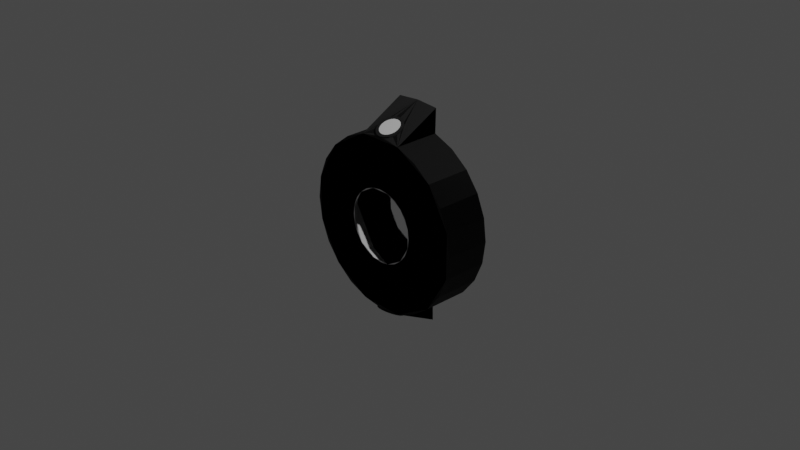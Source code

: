 # Source: sspx-adapter-25-1875-1-iva.blend  (saved by Blender 3.1.7; exported with 4.5.12 LTS)
import bpy
from mathutils import Matrix  # noqa: F401  (used for matrix-valued properties, if any)

bpy.ops.wm.read_factory_settings(use_empty=True)
scene = bpy.context.scene
scene.name = 'Scene'

# ---- collections
col_collection = bpy.data.collections.new('Collection'); scene.collection.children.link(col_collection)

# ---- images (referenced by path relative to the original .blend; pixels are not part of the script)
import os
ASSET_DIR = os.environ.get("B2B_ASSET_DIR", "")  # directory of the original .blend (textures are referenced by path, not embedded)
HERE = os.path.dirname(os.path.abspath(__file__))  # packed textures are extracted next to this script under _unpacked/

def load_image(name, relpath, width, height, colorspace="sRGB"):
    """Load a texture the original file referenced (path relative to the .blend, or extracted next to this script)."""
    p = next((c for c in (os.path.join(HERE, relpath), os.path.join(ASSET_DIR, relpath)) if relpath and os.path.exists(c)), "")
    if p:
        img = bpy.data.images.load(p, check_existing=True)
        img.name = name
    else:  # same state as the original file: an image datablock whose file is absent (Cycles renders it pink)
        img = bpy.data.images.new(name, width, height)
        img.source = "FILE"
        img.filepath = "//" + (relpath or name)
    img.colorspace_settings.name = colorspace
    return img
img_diff = load_image('diff', 'diff.png', 1024, 1024, 'sRGB')
img_norm = load_image('norm', 'norm.png', 1024, 1024, 'sRGB')
img_sspx_1875_2 = load_image('sspx-1875-2', 'sspx-1875-2.dds', 1024, 1024, 'sRGB')
img_sspx_1875_2_e = load_image('sspx-1875-2-e', 'sspx-1875-2-e.dds', 1024, 1024, 'sRGB')
img_sspx_1875_2_n = load_image('sspx-1875-2-n', 'sspx-1875-2-n.dds', 1024, 1024, 'sRGB')

# ---- materials (node trees are filled in below, after node groups)
mat_material_001 = bpy.data.materials.new('Material.001')
mat_material_001.use_transparent_shadow = False
mat_sspx_1875_2 = bpy.data.materials.new('sspx-1875-2')
mat_sspx_1875_2.use_transparent_shadow = False
mat_material = bpy.data.materials.new('Material')
mat_material.use_transparent_shadow = False

# ---- node groups
ng_color4 = bpy.data.node_groups.new('Color4', 'ShaderNodeTree')
_s = ng_color4.interface.new_socket(name='Color', in_out='OUTPUT', socket_type='NodeSocketColor')
_s = ng_color4.interface.new_socket(name='Alpha', in_out='OUTPUT', socket_type='NodeSocketFloat')
_s = ng_color4.interface.new_socket(name='Color', in_out='INPUT', socket_type='NodeSocketColor')
_s = ng_color4.interface.new_socket(name='Alpha', in_out='INPUT', socket_type='NodeSocketFloat')
_s.min_value = 1.0
_N = ng_color4.nodes; _L = ng_color4.links
n0 = _N.new('NodeGroupInput'); n0.name = 'Group Input'; n0.location = (-403, 18)
n1 = _N.new('NodeGroupOutput'); n1.name = 'Group Output'; n1.location = (154, 24)
_L.new(n0.outputs[1], n1.inputs[1])
_L.new(n0.outputs[0], n1.inputs[0])
n1.is_active_output = True
ng_maincolor = bpy.data.node_groups.new('MainColor', 'ShaderNodeTree')
_s = ng_maincolor.interface.new_socket(name='Color', in_out='OUTPUT', socket_type='NodeSocketColor')
_s = ng_maincolor.interface.new_socket(name='Alpha', in_out='OUTPUT', socket_type='NodeSocketFloat')
_s = ng_maincolor.interface.new_socket(name='VColor', in_out='INPUT', socket_type='NodeSocketColor')
_s = ng_maincolor.interface.new_socket(name='VAlpha', in_out='INPUT', socket_type='NodeSocketFloat')
_s.min_value = 1e+04
_s = ng_maincolor.interface.new_socket(name='CColor', in_out='INPUT', socket_type='NodeSocketColor')
_s = ng_maincolor.interface.new_socket(name='CAlpha', in_out='INPUT', socket_type='NodeSocketFloat')
_s.min_value = 1.0
_s = ng_maincolor.interface.new_socket(name='TColor', in_out='INPUT', socket_type='NodeSocketColor')
_s = ng_maincolor.interface.new_socket(name='TAlpha', in_out='INPUT', socket_type='NodeSocketFloat')
_s.min_value = 1.0
_N = ng_maincolor.nodes; _L = ng_maincolor.links
n0 = _N.new('NodeGroupInput'); n0.name = 'Group Input'; n0.location = (-284, 35)
n1 = _N.new('NodeGroupOutput'); n1.name = 'Group Output'; n1.location = (332, -19)
n2 = _N.new('ShaderNodeMix'); n2.name = 'VC*CC*TC'; n2.location = (127, -33)
n2.label = 'VC*CC*TC'
n2.hide = True
n2.data_type = 'RGBA'
n2.blend_type = 'MULTIPLY'
n2.inputs[0].default_value = 1.0
n3 = _N.new('ShaderNodeMix'); n3.name = 'VC*CC'; n3.location = (-44, 33)
n3.label = 'VC*CC'
n3.hide = True
n3.data_type = 'RGBA'
n3.blend_type = 'MULTIPLY'
n3.inputs[0].default_value = 1.0
n4 = _N.new('ShaderNodeMath'); n4.name = 'VA*CA'; n4.location = (-59, -19)
n4.label = 'VA*CA'
n4.hide = True
n4.operation = 'MULTIPLY'
n4.inputs[2].default_value = 0.0
n5 = _N.new('ShaderNodeMath'); n5.name = 'VA*CA*TA'; n5.location = (130, -79)
n5.label = 'VA*CA*TA'
n5.hide = True
n5.operation = 'MULTIPLY'
n5.inputs[2].default_value = 0.0
_L.new(n0.outputs[2], n3.inputs[7])
_L.new(n0.outputs[4], n2.inputs[7])
_L.new(n2.outputs[2], n1.inputs[0])
_L.new(n3.outputs[2], n2.inputs[6])
_L.new(n0.outputs[0], n3.inputs[6])
_L.new(n0.outputs[1], n4.inputs[0])
_L.new(n0.outputs[3], n4.inputs[1])
_L.new(n4.outputs[0], n5.inputs[0])
_L.new(n0.outputs[5], n5.inputs[1])
_L.new(n5.outputs[0], n1.inputs[1])
n1.is_active_output = True
ng_standardshader = bpy.data.node_groups.new('StandardShader', 'ShaderNodeTree')
_s = ng_standardshader.interface.new_socket(name='BSDF', in_out='OUTPUT', socket_type='NodeSocketShader')
_s = ng_standardshader.interface.new_socket(name='BaseColor', in_out='INPUT', socket_type='NodeSocketColor')
_s = ng_standardshader.interface.new_socket(name='Shininess', in_out='INPUT', socket_type='NodeSocketFloat')
_s.min_value = 1e+04
_s = ng_standardshader.interface.new_socket(name='Gloss', in_out='INPUT', socket_type='NodeSocketFloat')
_s.min_value = 1e+04
_s = ng_standardshader.interface.new_socket(name='Emission', in_out='INPUT', socket_type='NodeSocketColor')
_s = ng_standardshader.interface.new_socket(name='Emission Strength', in_out='INPUT', socket_type='NodeSocketFloat')
_s.min_value = 1e+06
_s = ng_standardshader.interface.new_socket(name='Alpha', in_out='INPUT', socket_type='NodeSocketFloat')
_s.min_value = 1.0
_s = ng_standardshader.interface.new_socket(name='NormalColor', in_out='INPUT', socket_type='NodeSocketColor')
_N = ng_standardshader.nodes; _L = ng_standardshader.links
n0 = _N.new('NodeGroupOutput'); n0.name = 'Group Output'; n0.location = (555, 248)
n1 = _N.new('NodeGroupInput'); n1.name = 'Group Input'; n1.location = (-444, 74)
n2 = _N.new('ShaderNodeNormalMap'); n2.name = 'Normal Map'; n2.location = (-96, -256)
n2.hide = True
n3 = _N.new('ShaderNodeMath'); n3.name = 'Roughness'; n3.location = (-4, -2)
n3.label = 'Roughness'
n3.hide = True
n3.operation = 'SQRT'
n3.inputs[2].default_value = 0.0
n4 = _N.new('ShaderNodeMath'); n4.name = 'SpecularConv'; n4.location = (-120, 39)
n4.label = 'SpecularConv'
n4.hide = True
n4.operation = 'SQRT'
n4.inputs[2].default_value = 0.0
n5 = _N.new('ShaderNodeMath'); n5.name = 'Gloss2Rough'; n5.location = (-176, -1)
n5.label = 'Gloss2Rough'
n5.hide = True
n5.operation = 'SUBTRACT'
n5.inputs[0].default_value = 1.0
n5.inputs[2].default_value = 0.0
n6 = _N.new('ShaderNodeBsdfPrincipled'); n6.name = 'Principled BSDF'; n6.location = (226, 256)
n6.distribution = 'GGX'
n6.subsurface_method = 'BURLEY'
n6.inputs[3].default_value = 1.45
_L.new(n6.outputs[0], n0.inputs[0])
_L.new(n4.outputs[0], n6.inputs[13])
_L.new(n1.outputs[3], n6.inputs[27])
_L.new(n3.outputs[0], n6.inputs[2])
_L.new(n1.outputs[0], n6.inputs[0])
_L.new(n1.outputs[1], n4.inputs[0])
_L.new(n1.outputs[6], n2.inputs[1])
_L.new(n5.outputs[0], n3.inputs[0])
_L.new(n1.outputs[2], n5.inputs[1])
_L.new(n2.outputs[0], n6.inputs[5])
_L.new(n1.outputs[5], n6.inputs[4])
_L.new(n1.outputs[4], n6.inputs[28])
n0.is_active_output = True
ng_dxtnormal = bpy.data.node_groups.new('dxtNormal', 'ShaderNodeTree')
_s = ng_dxtnormal.interface.new_socket(name='Color', in_out='OUTPUT', socket_type='NodeSocketColor')
_s = ng_dxtnormal.interface.new_socket(name='RGB', in_out='INPUT', socket_type='NodeSocketColor')
_s = ng_dxtnormal.interface.new_socket(name='Alpha', in_out='INPUT', socket_type='NodeSocketFloat')
_s.min_value = 1e+04
_N = ng_dxtnormal.nodes; _L = ng_dxtnormal.links
n0 = _N.new('NodeReroute'); n0.name = 'Reroute'; n0.location = (396, 44)
n0.width = 100
n0.socket_idname = 'NodeSocketFloat'
n1 = _N.new('NodeReroute'); n1.name = 'Reroute.002'; n1.location = (378, 56)
n1.width = 100
n1.socket_idname = 'NodeSocketFloat'
n2 = _N.new('NodeReroute'); n2.name = 'Reroute.001'; n2.location = (376, 13)
n2.width = 100
n2.socket_idname = 'NodeSocketFloat'
n3 = _N.new('NodeGroupInput'); n3.name = 'dxtNormalInput'; n3.location = (36, 79)
n3.label = 'dxtNormalInput'
n4 = _N.new('NodeGroupOutput'); n4.name = 'dxtNormalOutput'; n4.location = (1779, 73)
n4.label = 'dxtNormalOutput'
n5 = _N.new('ShaderNodeSeparateColor'); n5.name = 'dxtNormal.separateRGB'; n5.location = (215, 54)
n5.label = 'separateRGB'
n5.width = 125
n5.hide = True
n6 = _N.new('ShaderNodeVectorMath'); n6.name = 'mul2'; n6.location = (611, 34)
n6.label = '*2'
n6.hide = True
n6.operation = 'SCALE'
n6.inputs[3].default_value = 2.0
n7 = _N.new('ShaderNodeCombineXYZ'); n7.name = 'Combine XYZ'; n7.location = (446, 34)
n7.hide = True
n8 = _N.new('ShaderNodeVectorMath'); n8.name = 'xy_dot_xy'; n8.location = (941, 34)
n8.label = 'xy . xy'
n8.hide = True
n8.operation = 'DOT_PRODUCT'
n9 = _N.new('ShaderNodeMath'); n9.name = 'subXY'; n9.location = (1106, 34)
n9.label = 'Z^2'
n9.hide = True
n9.operation = 'SUBTRACT'
n9.use_clamp = True
n9.inputs[0].default_value = 1.0
n9.inputs[2].default_value = 0.0
n10 = _N.new('ShaderNodeMath'); n10.name = 'sqrtZ2'; n10.location = (1271, 34)
n10.label = 'Z = sqrt(1-X^2-Y^2)'
n10.hide = True
n10.operation = 'SQRT'
n10.inputs[2].default_value = 0.0
n11 = _N.new('ShaderNodeCombineColor'); n11.name = 'Combine RGB'; n11.location = (1593, 53)
n11.hide = True
n12 = _N.new('ShaderNodeMath'); n12.name = 'zToBlue'; n12.location = (1436, 34)
n12.label = 'Z to Blue'
n12.hide = True
n12.operation = 'MULTIPLY_ADD'
n13 = _N.new('ShaderNodeVectorMath'); n13.name = 'sub1'; n13.location = (776, 34)
n13.label = '-1'
n13.hide = True
n13.operation = 'SUBTRACT'
n13.inputs[1].default_value = (1.0, 1.0, 0.0)
_L.new(n3.outputs[0], n5.inputs[0])
_L.new(n5.outputs[1], n0.inputs[0])
_L.new(n3.outputs[1], n2.inputs[0])
_L.new(n2.outputs[0], n1.inputs[0])
_L.new(n1.outputs[0], n11.inputs[0])
_L.new(n11.outputs[0], n4.inputs[0])
_L.new(n7.outputs[0], n6.inputs[0])
_L.new(n6.outputs[0], n13.inputs[0])
_L.new(n9.outputs[0], n10.inputs[0])
_L.new(n10.outputs[0], n12.inputs[0])
_L.new(n12.outputs[0], n11.inputs[2])
_L.new(n0.outputs[0], n7.inputs[1])
_L.new(n2.outputs[0], n7.inputs[0])
_L.new(n0.outputs[0], n11.inputs[1])
_L.new(n13.outputs[0], n8.inputs[0])
_L.new(n13.outputs[0], n8.inputs[1])
_L.new(n8.outputs[1], n9.inputs[1])
n4.is_active_output = True
ng_emissioncolor = bpy.data.node_groups.new('EmissionColor', 'ShaderNodeTree')
_s = ng_emissioncolor.interface.new_socket(name='Color', in_out='OUTPUT', socket_type='NodeSocketColor')
_s = ng_emissioncolor.interface.new_socket(name='Opacity', in_out='OUTPUT', socket_type='NodeSocketFloat')
_s = ng_emissioncolor.interface.new_socket(name='EmissionMap', in_out='INPUT', socket_type='NodeSocketColor')
_s = ng_emissioncolor.interface.new_socket(name='EmissionColor', in_out='INPUT', socket_type='NodeSocketColor')
_s = ng_emissioncolor.interface.new_socket(name='EmissionAlpha', in_out='INPUT', socket_type='NodeSocketFloat')
_s.min_value = 1e+04
_s = ng_emissioncolor.interface.new_socket(name='Opacity', in_out='INPUT', socket_type='NodeSocketFloat')
_s.min_value = 1e+04
_N = ng_emissioncolor.nodes; _L = ng_emissioncolor.links
n0 = _N.new('NodeGroupOutput'); n0.name = 'Group Output'; n0.location = (330, 0)
n1 = _N.new('NodeGroupInput'); n1.name = 'Group Input'; n1.location = (-325, 23)
n2 = _N.new('ShaderNodeMix'); n2.name = 'EM*EC*EA*O'; n2.location = (115, -17)
n2.label = 'EM*EC*EA*O'
n2.hide = True
n2.data_type = 'RGBA'
n2.blend_type = 'MULTIPLY'
n2.inputs[0].default_value = 1.0
n3 = _N.new('ShaderNodeMix'); n3.name = 'EM*EC'; n3.location = (-89, 7)
n3.label = 'EM*EC'
n3.hide = True
n3.data_type = 'RGBA'
n3.blend_type = 'MULTIPLY'
n3.inputs[0].default_value = 1.0
n4 = _N.new('ShaderNodeMath'); n4.name = 'EA*O'; n4.location = (-85, -34)
n4.label = 'EA*O'
n4.hide = True
n4.operation = 'MULTIPLY'
n4.inputs[2].default_value = 0.0
_L.new(n1.outputs[0], n3.inputs[6])
_L.new(n1.outputs[1], n3.inputs[7])
_L.new(n3.outputs[2], n2.inputs[6])
_L.new(n2.outputs[2], n0.inputs[0])
_L.new(n1.outputs[3], n0.inputs[1])
_L.new(n1.outputs[2], n4.inputs[0])
_L.new(n1.outputs[3], n4.inputs[1])
_L.new(n4.outputs[0], n2.inputs[7])
n0.is_active_output = True

# ---- material node trees
mat_material_001.use_nodes = True; mat_material_001.node_tree.nodes.clear()
_N = mat_material_001.node_tree.nodes; _L = mat_material_001.node_tree.links
n0 = _N.new('ShaderNodeVertexColor'); n0.name = 'Vertex Color'; n0.location = (-88, -138)
n0.hide = True
n1 = _N.new('ShaderNodeTexImage'); n1.name = '_MainTex'; n1.location = (-200, -238)
n1.label = '_MainTex'
n1.hide = True
n1.image = img_diff
n2 = _N.new('ShaderNodeTexImage'); n2.name = '_BumpMap'; n2.location = (-188, -311)
n2.label = '_BumpMap'
n2.hide = True
n2.image = img_norm
n3 = _N.new('ShaderNodeUVMap'); n3.name = 'UV Map'; n3.location = (-398, -256)
n4 = _N.new('ShaderNodeOutputMaterial'); n4.name = 'Material Output'; n4.location = (730, -26)
n5 = _N.new('ShaderNodeGroup'); n5.name = '_Color'; n5.location = (-87, -190)
n5.label = '_Color'
n5.hide = True
n5.node_tree = ng_color4
n5.inputs[0].default_value = (1.0, 1.0, 1.0, 1.0)
n5.inputs[1].default_value = 1.0
n6 = _N.new('ShaderNodeGroup'); n6.name = 'MainColor'; n6.location = (104, -41)
n6.node_tree = ng_maincolor
n7 = _N.new('ShaderNodeGroup'); n7.name = 'StandardShader'; n7.location = (489, -47)
n7.node_tree = ng_standardshader
n7.inputs[3].default_value = (0.0, 0.0, 0.0, 1.0)
n7.inputs[4].default_value = 1.0
n8 = _N.new('ShaderNodeValue'); n8.name = '_Shininess'; n8.location = (289, -30)
n8.label = '_Shininess'
n8.hide = True
n8.outputs[0].default_value = 0.4
n9 = _N.new('ShaderNodeGroup'); n9.name = 'dxtNormal'; n9.location = (104, -318)
n9.hide = True
n9.node_tree = ng_dxtnormal
n10 = _N.new('ShaderNodeValue'); n10.name = '_Opacity'; n10.location = (277, -211)
n10.label = '_Opacity'
n10.hide = True
n10.outputs[0].default_value = 1.0
_L.new(n2.outputs[0], n9.inputs[0])
_L.new(n2.outputs[1], n9.inputs[1])
_L.new(n5.outputs[0], n6.inputs[2])
_L.new(n5.outputs[1], n6.inputs[3])
_L.new(n6.outputs[0], n7.inputs[0])
_L.new(n6.outputs[1], n7.inputs[2])
_L.new(n3.outputs[0], n1.inputs[0])
_L.new(n1.outputs[0], n6.inputs[4])
_L.new(n1.outputs[1], n6.inputs[5])
_L.new(n7.outputs[0], n4.inputs[0])
_L.new(n3.outputs[0], n2.inputs[0])
_L.new(n0.outputs[0], n6.inputs[0])
_L.new(n0.outputs[1], n6.inputs[1])
_L.new(n8.outputs[0], n7.inputs[1])
_L.new(n9.outputs[0], n7.inputs[6])
_L.new(n10.outputs[0], n7.inputs[5])
n4.is_active_output = True
mat_sspx_1875_2.use_nodes = True; mat_sspx_1875_2.node_tree.nodes.clear()
_N = mat_sspx_1875_2.node_tree.nodes; _L = mat_sspx_1875_2.node_tree.links
n0 = _N.new('ShaderNodeTexImage'); n0.name = '_MainTex'; n0.location = (-131, -187)
n0.label = '_MainTex'
n0.hide = True
n0.image = img_sspx_1875_2
n1 = _N.new('ShaderNodeUVMap'); n1.name = 'UV Map'; n1.location = (-345, -213)
n2 = _N.new('ShaderNodeGroup'); n2.name = '_Color'; n2.location = (-34, -148)
n2.label = '_Color'
n2.hide = True
n2.node_tree = ng_color4
n2.inputs[0].default_value = (1.0, 1.0, 1.0, 1.0)
n2.inputs[1].default_value = 1.0
n3 = _N.new('ShaderNodeVertexColor'); n3.name = 'Vertex Color'; n3.location = (-31, -96)
n3.hide = True
n4 = _N.new('ShaderNodeOutputMaterial'); n4.name = 'Material Output'; n4.location = (765, 26)
n5 = _N.new('ShaderNodeGroup'); n5.name = '_EmissiveColor'; n5.location = (-31, -357)
n5.label = '_EmissiveColor'
n5.hide = True
n5.node_tree = ng_color4
n5.inputs[0].default_value = (1.0, 0.9569, 0.8392, 0.0)
n5.inputs[1].default_value = 0.0
n6 = _N.new('ShaderNodeGroup'); n6.name = 'EmissionColor'; n6.location = (159, -230)
n6.label = 'EmissionColor'
n6.node_tree = ng_emissioncolor
n7 = _N.new('ShaderNodeGroup'); n7.name = 'Group'; n7.location = (157, 9)
n7.node_tree = ng_maincolor
n8 = _N.new('ShaderNodeValue'); n8.name = '_Shininess'; n8.location = (312, -128)
n8.label = '_Shininess'
n8.hide = True
n8.outputs[0].default_value = 0.3
n9 = _N.new('ShaderNodeTexImage'); n9.name = '_Emissive'; n9.location = (-131, -315)
n9.label = '_Emissive'
n9.hide = True
n9.image = img_sspx_1875_2_e
n10 = _N.new('ShaderNodeGroup'); n10.name = 'Group.001'; n10.location = (166, -466)
n10.hide = True
n10.node_tree = ng_dxtnormal
n11 = _N.new('ShaderNodeTexImage'); n11.name = '_BumpMap'; n11.location = (-131, -468)
n11.label = '_BumpMap'
n11.hide = True
n11.image = img_sspx_1875_2_n
n12 = _N.new('ShaderNodeValue'); n12.name = '_Opacity'; n12.location = (-32, -399)
n12.label = '_Opacity'
n12.hide = True
n12.outputs[0].default_value = 1.0
n13 = _N.new('ShaderNodeGroup'); n13.name = 'StandardShader'; n13.location = (542, -4)
n13.node_tree = ng_standardshader
n13.inputs[4].default_value = 1.0
_L.new(n1.outputs[0], n0.inputs[0])
_L.new(n1.outputs[0], n9.inputs[0])
_L.new(n13.outputs[0], n4.inputs[0])
_L.new(n9.outputs[0], n6.inputs[0])
_L.new(n5.outputs[0], n6.inputs[1])
_L.new(n5.outputs[1], n6.inputs[2])
_L.new(n6.outputs[0], n13.inputs[3])
_L.new(n2.outputs[0], n7.inputs[2])
_L.new(n2.outputs[1], n7.inputs[3])
_L.new(n0.outputs[0], n7.inputs[4])
_L.new(n0.outputs[1], n7.inputs[5])
_L.new(n7.outputs[0], n13.inputs[0])
_L.new(n7.outputs[1], n13.inputs[2])
_L.new(n3.outputs[1], n7.inputs[1])
_L.new(n3.outputs[0], n7.inputs[0])
_L.new(n12.outputs[0], n6.inputs[3])
_L.new(n8.outputs[0], n13.inputs[1])
_L.new(n1.outputs[0], n11.inputs[0])
_L.new(n11.outputs[0], n10.inputs[0])
_L.new(n11.outputs[1], n10.inputs[1])
_L.new(n10.outputs[0], n13.inputs[6])
_L.new(n6.outputs[1], n13.inputs[5])
n4.is_active_output = True
mat_material.use_nodes = True; mat_material.node_tree.nodes.clear()
_N = mat_material.node_tree.nodes; _L = mat_material.node_tree.links
n0 = _N.new('ShaderNodeBsdfPrincipled'); n0.name = 'Principled BSDF'; n0.location = (10, 300)
n0.distribution = 'GGX'
n0.subsurface_method = 'RANDOM_WALK_SKIN'
n0.inputs[3].default_value = 1.45
n0.inputs[27].default_value = (0.0, 0.0, 0.0, 1.0)
n0.inputs[28].default_value = 1.0
n1 = _N.new('ShaderNodeOutputMaterial'); n1.name = 'Material Output'; n1.location = (300, 300)
_L.new(n0.outputs[0], n1.inputs[0])
n1.is_active_output = True

# ---- world
world_world = bpy.data.worlds.new('World'); scene.world = world_world
world_world.use_nodes = True; world_world.node_tree.nodes.clear()
_N = world_world.node_tree.nodes; _L = world_world.node_tree.links
n0 = _N.new('ShaderNodeOutputWorld'); n0.name = 'World Output'; n0.location = (300, 300)
n1 = _N.new('ShaderNodeBackground'); n1.name = 'Background'; n1.location = (10, 300)
n1.inputs[0].default_value = (0.05088, 0.05088, 0.05088, 1.0)
_L.new(n1.outputs[0], n0.inputs[0])
n0.is_active_output = True
world_world.color = (0.05088, 0.05088, 0.05088)
world_world.use_sun_shadow = False
world_world.sun_shadow_jitter_overblur = 0.0

# ---- cameras
cam_camera = bpy.data.cameras.new('Camera')
cam_camera.clip_end = 100.0
cam_camera.ortho_scale = 7.314

# ---- lights
light_light = bpy.data.lights.new('Light', 'POINT')
light_light.transmission_factor = 0.0
light_light.energy = 1000.0
light_light.shadow_soft_size = 0.1
light_light.shadow_maximum_resolution = 0.006
light_light.use_absolute_resolution = True

# ---- meshes
me_shell = bpy.data.meshes.new('shell')
me_shell.from_pydata([(0.675, -0.2555, 0.6798), (0.9262, 0.2498, 0.2535), (0.9543, -0.2555, 0.00549), (0.8305, 0.2498, -0.4736), (-0.6768, 0.2498, -0.672), (-0.8251, -0.2555, -0.4713), (-0.829, 0.2498, -0.4736), (-0.9247, 0.2498, -0.2425), (-0.9204, -0.2555, -0.2413), (-0.9529, -0.2555, 0.00549), (-0.9574, 0.2498, 0.00549), (-0.9204, -0.2555, 0.2523), (-0.829, 0.2498, 0.4845), (0.0007227, 0.2498, 0.9636), (0.2487, 0.2498, -0.92), (0.2539, 0.2498, -1.185), (0.0007227, 0.2498, -1.205), (0.0007229, 0.2498, 1.216), (0.0007227, 0.2498, -0.9526), (-0.2524, 0.2498, -1.185), (0.2025, -0.2555, 0.3507), (0.4775, -0.2555, 0.8313), (0.2863, -0.2555, 0.2863), (0.3507, -0.2555, 0.2025), (0.3911, -0.2555, 0.1048), (0.9218, -0.2555, 0.2523), (0.8266, -0.2555, 0.4823), (0.4049, -0.2555, -4.746e-08), (0.3911, -0.2555, -0.1048), (0.9218, -0.2555, -0.2413), (0.3507, -0.2555, -0.2025), (0.2863, -0.2555, -0.2863), (0.8266, -0.2555, -0.4713), (0.2025, -0.2555, -0.3507), (0.4775, -0.2555, -0.8203), (0.675, -0.2555, -0.6688), (0.1048, -0.2555, -0.3911), (0.0007227, -0.2555, -0.9481), (-3.648e-08, -0.2555, -0.4049), (-0.1048, -0.2555, -0.3911), (-0.2025, -0.2555, -0.3507), (-0.6736, -0.2555, -0.6688), (-0.4761, -0.2555, -0.8203), (-0.2863, -0.2555, -0.2863), (-0.3507, -0.2555, -0.2025), (-0.3911, -0.2555, -0.1048), (-0.4049, -0.2555, 3.503e-09), (-0.3911, -0.2555, 0.1048), (-0.8251, -0.2555, 0.4823), (-0.3507, -0.2555, 0.2025), (-0.2863, -0.2555, 0.2863), (-0.6736, -0.2555, 0.6798), (1.919e-09, -0.2555, 0.4049), (0.1048, -0.2555, 0.3911), (0.2475, -0.2555, 0.9266), (-0.1048, -0.2555, 0.3911), (-0.2461, -0.2555, 0.9266), (-0.4761, -0.2555, 0.8313), (-0.2025, -0.2555, 0.3507), (0.3918, 0.2498, 0.105), (0.4056, 0.2498, 2.194e-08), (0.9588, 0.2498, 0.00549), (0.3513, 0.2498, -0.2028), (0.3918, 0.2498, -0.105), (0.9262, 0.2498, -0.2425), (0.2868, 0.2498, -0.2868), (0.6782, 0.2498, -0.672), (0.2028, 0.2498, -0.3513), (0.4798, 0.2498, -0.8242), (0.105, 0.2498, -0.3918), (-4.019e-08, 0.2498, -0.4056), (-0.2028, 0.2498, -0.3513), (-0.105, 0.2498, -0.3918), (-0.2473, 0.2498, -0.92), (-0.4783, 0.2498, -0.8242), (-0.2868, 0.2498, -0.2868), (-0.3918, 0.2498, -0.105), (-0.3513, 0.2498, -0.2028), (-0.3918, 0.2498, 0.105), (-0.4056, 0.2498, 7.274e-08), (-0.3513, 0.2498, 0.2028), (-0.9247, 0.2498, 0.2535), (-0.6768, 0.2498, 0.683), (-0.2028, 0.2498, 0.3513), (-0.4783, 0.2498, 0.8352), (0.2487, 0.2498, 0.9309), (0.105, 0.2498, 0.3918), (0.4798, 0.2498, 0.8352), (0.2868, 0.2498, 0.2868), (0.2028, 0.2498, 0.3513), (0.6782, 0.2498, 0.683), (0.3513, 0.2498, 0.2028), (0.8305, 0.2498, 0.4845), (-0.2868, 0.2498, 0.2868), (-1.652e-09, 0.2498, 0.4056), (-0.105, 0.2498, 0.3918), (-0.2473, 0.2498, 0.9309), (-0.2524, 0.2498, 1.196), (0.0007227, -0.2555, 0.9591), (0.2539, 0.2498, 1.196), (-0.2461, -0.2555, -0.9156), (0.2475, -0.2555, -0.9156), (0.007487, 0.008809, 1.093), (0.0007228, 0.008919, 1.094), (-0.006232, 0.009411, 1.093), (-0.04706, 0.004936, 1.088), (-0.08817, -0.01244, 1.076), (0.04409, 0.004797, 1.088), (0.1178, -0.04045, 1.059), (0.08521, -0.01258, 1.076), (-0.1208, -0.04023, 1.058), (0.1388, -0.07568, 1.037), (-0.1418, -0.07546, 1.037), (0.146, -0.1155, 1.015), (0.1388, -0.1561, 0.994), (0.1178, -0.1935, 0.9768), (-0.1208, -0.1933, 0.9763), (-0.08817, -0.2237, 0.9643), (-0.149, -0.1153, 1.014), (-0.1418, -0.1559, 0.9935), (0.08521, -0.2239, 0.9648), (0.04409, -0.2445, 0.9592), (-0.04706, -0.2443, 0.9588), (0.0007228, -0.2527, 0.9605), (-0.001483, -0.253, 0.9601), (0.04409, -0.2403, -0.9505), (0.0007227, -0.2485, -0.9517), (-0.001483, -0.2487, -0.9514), (0.08521, -0.2197, -0.9561), (-0.04706, -0.2401, -0.95), (-0.08817, -0.2195, -0.9556), (-0.1208, -0.1891, -0.9676), (0.146, -0.1113, -1.006), (0.1388, -0.1519, -0.9853), (0.1178, -0.1893, -0.9681), (-0.149, -0.1111, -1.006), (-0.1418, -0.1517, -0.9848), (0.1178, -0.03623, -1.05), (0.1388, -0.07146, -1.028), (0.08521, -0.00832, -1.067), (0.04409, 0.009055, -1.079), (0.0007227, 0.01381, -1.085), (-0.001483, 0.01419, -1.085), (-0.04706, 0.009195, -1.079), (-0.08817, -0.008181, -1.067), (-0.1208, -0.03601, -1.049), (-0.1418, -0.07124, -1.028), (-0.03618, -0.02657, 1.076), (-0.09231, -0.1821, 1.001), (0.1053, -0.09147, 1.045), (0.1108, -0.1227, 1.03), (0.03321, -0.02657, 1.076), (-0.09231, -0.06329, -1.058), (-0.06747, -0.2045, -0.99), (-0.001483, -0.2238, -0.9807), (0.1108, -0.1227, -1.03), (0.1053, -0.09147, -1.045), (-0.06747, -0.1879, 0.9556), (0.03321, -0.2022, -0.9487), (-0.001483, -0.2072, -0.9463), (-0.03618, -0.2022, -0.9487), (0.06451, -0.1879, 0.9556), (-0.03618, -0.009958, -1.042), (0.08934, -0.04668, -1.024), (0.1053, -0.07486, -1.01), (0.06451, -0.02432, -1.035), (-0.06747, -0.02432, 1.035), (-0.1083, -0.07486, 1.01), (0.08934, -0.04668, 1.024), (-0.1083, -0.07486, -1.01), (0.1108, -0.1061, -0.9952), (-0.001483, -0.005011, 1.044), (-0.09231, -0.04668, 1.024), (0.1053, -0.1373, 0.9801), (0.08934, -0.1821, 1.001), (-0.06747, -0.04093, -1.069), (0.03321, -0.009958, 1.042), (-0.09231, -0.04668, -1.024), (0.06451, -0.2045, -0.99), (0.08934, -0.1821, -1.001), (0.1053, -0.1373, -0.9801), (-0.09231, -0.1655, 0.9664), (-0.03618, -0.02657, -1.076), (0.06451, -0.2045, 0.99), (0.03321, -0.2188, 0.9831), (0.06451, -0.1879, -0.9556), (0.08934, -0.1655, 0.9664), (-0.09231, -0.1655, -0.9664), (-0.1083, -0.1539, -1.014), (0.08934, -0.06329, -1.058), (0.08934, -0.06329, 1.058), (0.06451, -0.02432, 1.035), (-0.001483, -0.02162, -1.078), (0.1108, -0.1061, 0.9952), (0.06451, -0.04093, -1.069), (-0.09231, -0.1821, -1.001), (-0.06747, -0.1879, -0.9556), (0.1053, -0.07486, 1.01), (-0.001483, -0.02162, 1.078), (0.03321, -0.009958, -1.042), (-0.1083, -0.1539, 1.014), (-0.03618, -0.2188, -0.9831), (-0.1083, -0.09147, 1.045), (0.03321, -0.2188, -0.9831), (-0.001483, -0.2072, 0.9463), (-0.06747, -0.2045, 0.99), (-0.03618, -0.2022, 0.9487), (0.06451, -0.04093, 1.069), (-0.1138, -0.1061, 0.9952), (0.08934, -0.1655, -0.9664), (-0.1138, -0.1227, 1.03), (-0.001483, -0.2238, 0.9807), (-0.03618, -0.2188, 0.9831), (0.03321, -0.02657, -1.076), (-0.001483, -0.005011, -1.044), (-0.09231, -0.06329, 1.058), (0.03321, -0.2022, 0.9487), (-0.1083, -0.1373, 0.9801), (-0.03618, -0.009958, 1.042), (0.1053, -0.1539, -1.014), (-0.06747, -0.02432, -1.035), (-0.1083, -0.1373, -0.9801), (0.1053, -0.1539, 1.014), (-0.06747, -0.04093, 1.069), (-0.1138, -0.1227, -1.03), (-0.1138, -0.1061, -0.9952), (-0.1083, -0.09147, -1.045), (0.04409, -0.249, 0.9685), (-0.001483, -0.2555, 0.9653), (-0.001483, -0.2389, 0.931), (0.04409, -0.2324, 0.9341), (-0.1208, -0.04465, 1.067), (-0.08817, -0.01527, 1.081), (-0.08817, 0.001338, 1.047), (-0.1208, -0.02804, 1.033), (-0.1418, -0.1637, -1.01), (-0.1208, -0.2008, -0.9918), (0.1178, -0.2008, 0.9918), (0.08521, -0.2301, 0.9776), (0.08521, -0.2135, 0.9432), (0.1178, -0.1841, 0.9574), (0.08521, -0.01527, 1.081), (0.1178, -0.04465, 1.067), (0.1388, -0.08167, 1.049), (0.1388, -0.06506, 1.015), (0.1178, -0.02804, 1.033), (-0.001483, 0.0267, 1.059), (-0.04706, 0.0202, 1.056), (-0.1418, -0.1471, 0.9753), (-0.1208, -0.1841, 0.9574), (-0.001483, 0.01009, 1.094), (0.04409, 0.003589, 1.091), (0.04409, 0.0202, 1.056), (-0.1418, -0.08167, 1.049), (-0.1418, -0.06506, 1.015), (0.04409, 0.003589, -1.091), (-0.001483, 0.01009, -1.094), (-0.001483, 0.0267, -1.059), (0.04409, 0.0202, -1.056), (-0.08817, -0.2301, -0.9776), (-0.04706, -0.249, -0.9685), (-0.04706, -0.2324, -0.9341), (-0.08817, -0.2135, -0.9432), (-0.149, -0.1227, 1.03), (-0.149, -0.1061, 0.9952), (-0.04706, -0.2324, 0.9341), (-0.04706, -0.249, 0.9685), (-0.08817, -0.2301, 0.9776), (0.1178, -0.2008, -0.9918), (0.1388, -0.1637, -1.01), (0.1388, -0.1471, -0.9753), (0.1178, -0.1841, -0.9574), (0.08521, 0.001338, 1.047), (0.04409, -0.249, -0.9685), (0.08521, -0.2301, -0.9776), (0.08521, -0.2135, -0.9432), (0.04409, -0.2324, -0.9341), (-0.1418, -0.1637, 1.01), (-0.001483, -0.2555, -0.9653), (-0.001483, -0.2389, -0.931), (-0.04706, 0.003589, 1.091), (0.08521, -0.01527, -1.081), (0.08521, 0.001338, -1.047), (-0.1208, -0.1841, -0.9574), (0.1178, -0.04465, -1.067), (0.1178, -0.02804, -1.033), (-0.04706, 0.003589, -1.091), (-0.1208, -0.2008, 0.9918), (-0.08817, -0.2135, 0.9432), (0.1388, -0.08167, -1.049), (0.146, -0.1227, 1.03), (0.1388, -0.1637, 1.01), (0.1388, -0.1471, 0.9753), (0.146, -0.1061, 0.9952), (-0.08817, -0.01527, -1.081), (-0.08817, 0.001338, -1.047), (-0.04706, 0.0202, -1.056), (0.146, -0.1061, -0.9952), (0.146, -0.1227, -1.03), (0.1388, -0.06506, -1.015), (-0.1208, -0.04465, -1.067), (-0.1418, -0.08167, -1.049), (-0.1418, -0.06506, -1.015), (-0.1208, -0.02804, -1.033), (-0.149, -0.1227, -1.03), (-0.1418, -0.1471, -0.9753), (-0.149, -0.1061, -0.9952)], [], [(29, 2, 61, 64), (26, 0, 90, 92), (48, 11, 81, 12), (5, 41, 4, 6), (11, 9, 10, 81), (19, 100, 37, 126, 127, 129, 130, 131, 136, 135, 146, 145, 144, 143, 142, 141, 16), (35, 32, 3, 66), (25, 26, 92, 1), (8, 5, 6, 7), (2, 25, 1, 61), (9, 8, 7, 10), (32, 29, 64, 3), (15, 14, 18, 16), (16, 18, 73, 19), (51, 48, 12, 82), (34, 35, 66, 68), (101, 34, 68, 14), (15, 101, 14), (19, 73, 100), (42, 100, 73, 74), (54, 53, 52, 98), (41, 42, 74, 4), (97, 96, 13, 17), (87, 90, 0, 21), (21, 54, 85, 87), (99, 85, 54), (56, 55, 58, 57), (57, 58, 50, 51), (92, 91, 59, 1), (48, 49, 47, 11), (61, 60, 63, 64), (6, 77, 76, 7), (66, 65, 67, 68), (5, 44, 43, 41), (73, 72, 71, 74), (100, 39, 38, 37), (37, 38, 36, 101), (101, 36, 33, 34), (74, 71, 75, 4), (35, 31, 30, 32), (32, 30, 28, 29), (29, 28, 27, 2), (81, 78, 80, 12), (25, 24, 23, 26), (98, 52, 55, 56), (21, 20, 53, 54), (13, 94, 86, 85), (82, 93, 83, 84), (87, 89, 88, 90), (12, 80, 93, 82), (11, 47, 46, 9), (10, 79, 78, 81), (9, 46, 45, 8), (8, 45, 44, 5), (4, 75, 77, 6), (41, 43, 40, 42), (18, 70, 72, 73), (42, 40, 39, 100), (14, 69, 70, 18), (68, 67, 69, 14), (34, 33, 31, 35), (3, 62, 65, 66), (64, 63, 62, 3), (7, 76, 79, 10), (1, 59, 60, 61), (2, 27, 24, 25), (26, 23, 22, 0), (96, 95, 94, 13), (0, 22, 20, 21), (84, 83, 95, 96), (51, 50, 49, 48), (90, 88, 91, 92), (85, 86, 89, 87), (17, 13, 85, 99), (98, 56, 97, 17, 103, 104, 105, 106, 110, 112, 118, 119, 116, 117, 122, 124, 123), (16, 141, 140, 139, 137, 138, 132, 133, 134, 128, 125, 126, 37, 101, 15), (54, 98, 123, 121, 120, 115, 114, 113, 111, 108, 109, 107, 102, 103, 17, 99), (56, 57, 84, 96), (57, 51, 82, 84), (97, 56, 96), (182, 286, 256, 192), (188, 235, 304, 224), (223, 232, 231, 215), (199, 258, 257, 214), (203, 273, 278, 154), (163, 285, 282, 165), (173, 292, 240, 186), (216, 230, 229, 204), (192, 256, 255, 213), (214, 257, 296, 162), (154, 278, 260, 201), (211, 228, 227, 184), (220, 295, 303, 177), (167, 254, 234, 172), (217, 248, 264, 208), (169, 302, 306, 225), (194, 281, 284, 189), (210, 263, 277, 200), (152, 300, 294, 175), (215, 231, 253, 202), (153, 259, 236, 195), (158, 276, 275, 185), (224, 304, 301, 226), (187, 283, 262, 196), (177, 303, 302, 169), (178, 274, 273, 203), (226, 301, 300, 152), (175, 182, 162, 220), (175, 220, 177, 152), (152, 177, 169, 226), (224, 226, 169, 225), (224, 225, 221, 188), (195, 188, 221, 187), (197, 244, 293, 193), (153, 195, 187, 196), (201, 153, 196, 160), (160, 261, 279, 159), (160, 159, 154, 201), (159, 158, 203, 154), (178, 203, 158, 185), (179, 178, 185, 209), (179, 209, 180, 219), (155, 219, 180, 170), (174, 237, 291, 222), (155, 170, 164, 156), (164, 163, 189, 156), (165, 194, 189, 163), (199, 213, 194, 165), (213, 199, 214, 192), (192, 214, 162, 182), (147, 223, 166, 218), (165, 282, 258, 199), (223, 215, 172, 166), (185, 275, 271, 209), (215, 202, 167, 172), (210, 208, 167, 202), (176, 252, 272, 191), (210, 200, 217, 208), (148, 181, 217, 200), (205, 157, 181, 148), (212, 206, 157, 205), (171, 246, 252, 176), (206, 212, 211, 204), (213, 255, 281, 194), (204, 211, 184, 216), (183, 161, 216, 184), (174, 186, 161, 183), (222, 173, 186, 174), (179, 268, 274, 178), (150, 193, 173, 222), (149, 197, 193, 150), (170, 297, 299, 164), (190, 168, 197, 149), (150, 290, 243, 149), (207, 191, 168, 190), (176, 191, 207, 151), (206, 265, 288, 157), (176, 151, 198, 171), (207, 241, 251, 151), (198, 147, 218, 171), (227, 228, 229, 230), (231, 232, 233, 234), (235, 236, 283, 305), (237, 238, 239, 240), (241, 242, 245, 272), (242, 243, 244, 245), (243, 290, 293, 244), (280, 250, 246, 247), (287, 277, 248, 249), (250, 251, 252, 246), (253, 231, 234, 254), (255, 256, 257, 258), (259, 260, 261, 262), (263, 253, 254, 264), (228, 266, 265, 229), (266, 267, 288, 265), (268, 269, 270, 271), (251, 241, 272, 252), (273, 274, 275, 276), (277, 263, 264, 248), (260, 278, 279, 261), (278, 273, 276, 279), (232, 280, 247, 233), (281, 255, 258, 282), (236, 259, 262, 283), (284, 281, 282, 285), (256, 286, 296, 257), (267, 287, 249, 288), (289, 284, 285, 299), (290, 291, 292, 293), (238, 227, 230, 239), (286, 294, 295, 296), (269, 298, 297, 270), (298, 289, 299, 297), (274, 268, 271, 275), (300, 301, 302, 303), (294, 300, 303, 295), (291, 237, 240, 292), (301, 304, 306, 302), (304, 235, 305, 306), (201, 260, 259, 153), (172, 234, 233, 166), (148, 287, 267, 205), (159, 279, 276, 158), (225, 306, 305, 221), (195, 236, 235, 188), (221, 305, 283, 187), (157, 288, 249, 181), (164, 299, 285, 163), (196, 262, 261, 160), (198, 250, 280, 147), (183, 238, 237, 174), (189, 284, 289, 156), (202, 253, 263, 210), (186, 240, 239, 161), (222, 291, 290, 150), (208, 264, 254, 167), (200, 277, 287, 148), (190, 242, 241, 207), (193, 293, 292, 173), (147, 280, 232, 223), (204, 229, 265, 206), (149, 243, 242, 190), (175, 294, 286, 182), (184, 227, 238, 183), (205, 267, 266, 212), (168, 245, 244, 197), (162, 296, 295, 220), (212, 266, 228, 211), (218, 247, 246, 171), (191, 272, 245, 168), (161, 239, 230, 216), (181, 249, 248, 217), (180, 270, 297, 170), (166, 233, 247, 218), (156, 289, 298, 155), (155, 298, 269, 219), (219, 269, 268, 179), (209, 271, 270, 180), (151, 251, 250, 198)])
me_shell.polygons.foreach_set('use_smooth', [1, 1, 1, 1, 1, 1, 1, 1, 1, 1, 1, 1, 0, 0, 1, 1, 1, 0, 0, 1, 0, 1, 0, 1, 1, 0, 0, 0, 0, 0, 0, 0, 0, 0, 0, 0, 0, 0, 0, 0, 0, 0, 0, 0, 0, 0, 0, 0, 0, 0, 0, 0, 0, 0, 0, 0, 0, 0, 0, 0, 0, 0, 0, 0, 0, 0, 0, 0, 0, 0, 0, 0, 0, 0, 1, 1, 1, 1, 1, 0, 1, 1, 1, 1, 1, 1, 1, 1, 1, 1, 1, 1, 1, 1, 1, 1, 1, 1, 1, 1, 1, 1, 1, 1, 1, 1, 1, 1, 1, 1, 1, 1, 1, 1, 1, 1, 1, 1, 1, 1, 1, 1, 1, 1, 1, 1, 1, 1, 1, 1, 1, 1, 1, 1, 1, 1, 1, 1, 1, 1, 1, 1, 1, 1, 1, 1, 1, 1, 1, 1, 1, 1, 1, 1, 1, 1, 1, 1, 1, 1, 1, 1, 1, 1, 1, 1, 1, 1, 1, 1, 1, 1, 1, 1, 1, 1, 1, 1, 1, 1, 1, 1, 1, 1, 1, 1, 1, 1, 1, 1, 1, 1, 1, 1, 1, 1, 1, 1, 1, 1, 1, 1, 1, 1, 1, 1, 1, 1, 1, 1, 1, 1, 1, 1, 1, 1, 1, 1, 1, 1, 1, 1, 1, 1, 1, 1, 1, 1, 1, 1, 1, 1, 1, 1, 1, 1, 1, 1, 1, 1])
me_shell.polygons.foreach_set('material_index', [0, 0, 0, 0, 0, 0, 0, 0, 0, 0, 0, 0, 0, 0, 0, 0, 0, 0, 0, 0, 0, 0, 0, 0, 0, 0, 0, 0, 0, 0, 0, 0, 0, 0, 0, 0, 0, 0, 0, 0, 0, 0, 0, 0, 0, 0, 0, 0, 0, 0, 0, 0, 0, 0, 0, 0, 0, 0, 0, 0, 0, 0, 0, 0, 0, 0, 0, 0, 0, 0, 0, 0, 0, 0, 0, 0, 0, 0, 0, 0, 1, 1, 1, 1, 1, 1, 1, 1, 1, 1, 1, 1, 1, 1, 1, 1, 1, 1, 1, 1, 1, 1, 1, 1, 1, 1, 1, 1, 1, 1, 1, 1, 1, 1, 1, 1, 1, 1, 1, 1, 1, 1, 1, 1, 1, 1, 1, 1, 1, 1, 1, 1, 1, 1, 1, 1, 1, 1, 1, 1, 1, 1, 1, 1, 1, 1, 1, 1, 1, 1, 1, 1, 1, 1, 1, 1, 1, 1, 1, 1, 1, 1, 1, 1, 1, 1, 1, 1, 1, 1, 1, 1, 1, 1, 1, 1, 1, 1, 1, 1, 1, 1, 1, 1, 1, 1, 1, 1, 1, 1, 1, 1, 1, 1, 1, 1, 1, 1, 1, 1, 1, 1, 1, 1, 1, 1, 1, 1, 1, 1, 1, 1, 1, 1, 1, 1, 1, 1, 1, 1, 1, 1, 1, 1, 1, 1, 1, 1, 1, 1, 1, 1, 1, 1, 1, 1, 1, 1, 1, 1])
_k = set([(14, 101), (15, 16), (15, 101), (16, 19), (17, 97), (17, 99), (19, 100), (37, 100), (37, 101), (54, 85), (54, 98), (54, 99), (56, 96), (56, 97), (56, 98), (73, 100), (147, 198), (147, 223), (148, 200), (148, 205), (149, 150), (149, 190), (150, 222), (151, 198), (151, 207), (152, 175), (152, 226), (153, 195), (153, 201), (154, 201), (154, 203), (155, 156), (155, 219), (156, 189), (157, 181), (157, 206), (158, 159), (158, 185), (159, 160), (160, 196), (161, 186), (161, 216), (162, 214), (162, 220), (163, 164), (163, 165), (164, 170), (165, 199), (166, 172), (166, 218), (167, 172), (167, 208), (168, 191), (168, 197), (169, 177), (169, 225), (170, 180), (171, 176), (171, 218), (173, 186), (173, 193), (174, 183), (174, 222), (175, 182), (176, 191), (177, 220), (178, 179), (178, 203), (179, 219), (180, 209), (181, 217), (182, 192), (183, 184), (184, 211), (185, 209), (187, 196), (187, 221), (188, 195), (188, 224), (189, 194), (190, 207), (192, 213), (193, 197), (194, 213), (199, 214), (200, 210), (202, 210), (202, 215), (204, 206), (204, 216), (205, 212), (208, 217), (211, 212), (215, 223), (221, 225), (224, 226), (227, 228), (227, 238), (228, 266), (229, 230), (229, 265), (230, 239), (231, 232), (231, 253), (232, 280), (233, 234), (233, 247), (234, 254), (235, 236), (235, 304), (236, 259), (237, 238), (237, 291), (239, 240), (240, 292), (241, 242), (241, 251), (242, 243), (243, 290), (244, 245), (244, 293), (245, 272), (246, 247), (246, 252), (248, 249), (248, 264), (249, 288), (250, 251), (250, 280), (252, 272), (253, 263), (254, 264), (255, 256), (255, 281), (256, 286), (257, 258), (257, 296), (258, 282), (259, 260), (260, 278), (261, 262), (261, 279), (262, 283), (263, 277), (265, 288), (266, 267), (267, 287), (268, 269), (268, 274), (269, 298), (270, 271), (270, 297), (271, 275), (273, 274), (273, 278), (275, 276), (276, 279), (277, 287), (281, 284), (282, 285), (283, 305), (284, 289), (285, 299), (286, 294), (289, 298), (290, 291), (292, 293), (294, 300), (295, 296), (295, 303), (297, 299), (300, 301), (301, 304), (302, 303), (302, 306), (305, 306)])
me_shell.attributes.new('sharp_edge', 'BOOLEAN', 'EDGE').data.foreach_set('value', [ (min(e.vertices), max(e.vertices)) in _k for e in me_shell.edges])
_uv = me_shell.uv_layers.new(name='UVMap')
_uv.uv.foreach_set('vector', [0.7083, 1.0, 0.75, 1.0, 0.75, 0.5, 0.7083, 0.5, 0.8333, 1.0, 0.875, 1.0, 0.875, 0.5, 0.8333, 0.5, 0.1667, 1.0, 0.2083, 1.0, 0.2083, 0.5, 0.1667, 0.5, 0.3333, 1.0, 0.375, 1.0, 0.375, 0.5, 0.3333, 0.5, 0.2083, 1.0, 0.25, 1.0, 0.25, 0.5, 0.2083, 0.5, 0.1879, 0.01818, 0.1879, 0.01818, 0.25, 0.01, 0.25, 0.01, 0.2494, 0.01007, 0.238, 0.01158, 0.2277, 0.01294, 0.2195, 0.01401, 0.2144, 0.01469, 0.2126, 0.01492, 0.2145, 0.01467, 0.2198, 0.01397, 0.228, 0.0129, 0.2382, 0.01156, 0.2495, 0.01007, 0.25, 0.01, 0.25, 0.01, 0.625, 1.0, 0.6667, 1.0, 0.6667, 0.5, 0.625, 0.5, 0.7917, 1.0, 0.8333, 1.0, 0.8333, 0.5, 0.7917, 0.5, 0.2917, 1.0, 0.3333, 1.0, 0.3333, 0.5, 0.2917, 0.5, 0.75, 1.0, 0.7917, 1.0, 0.7917, 0.5, 0.75, 0.5, 0.25, 1.0, 0.2917, 1.0, 0.2917, 0.5, 0.25, 0.5, 0.6667, 1.0, 0.7083, 1.0, 0.7083, 0.5, 0.6667, 0.5, 0.8121, 0.01818, 0.8121, 0.01818, 0.75, 0.01, 0.75, 0.01, 0.75, 0.01, 0.75, 0.01, 0.6879, 0.01818, 0.6879, 0.01818, 0.125, 1.0, 0.1667, 1.0, 0.1667, 0.5, 0.125, 0.5, 0.37, 0.04215, 0.4197, 0.08029, 0.9197, 0.08029, 0.87, 0.04215, 0.3121, 0.01818, 0.37, 0.04215, 0.87, 0.04215, 0.8121, 0.01818, 0.3121, 0.01818, 0.3121, 0.01818, 0.8121, 0.01818, 0.6879, 0.01818, 0.6879, 0.01818, 0.1879, 0.01818, 0.13, 0.04215, 0.1879, 0.01818, 0.6879, 0.01818, 0.63, 0.04215, 0.3121, 0.4818, 0.305, 0.4553, 0.25, 0.4626, 0.25, 0.49, 0.08029, 0.08029, 0.13, 0.04215, 0.63, 0.04215, 0.5803, 0.08029, 0.6879, 0.4818, 0.6879, 0.4818, 0.75, 0.49, 0.75, 0.49, 0.87, 0.4578, 0.9197, 0.4197, 0.4197, 0.4197, 0.37, 0.4578, 0.37, 0.4578, 0.3121, 0.4818, 0.8121, 0.4818, 0.87, 0.4578, 0.8121, 0.4818, 0.8121, 0.4818, 0.3121, 0.4818, 0.1879, 0.4818, 0.195, 0.4553, 0.1437, 0.4341, 0.13, 0.4578, 0.13, 0.4578, 0.1437, 0.4341, 0.09969, 0.4003, 0.08029, 0.4197, 0.9578, 0.37, 0.9361, 0.3574, 0.9576, 0.3056, 0.9818, 0.3121, 0.04215, 0.37, 0.06591, 0.3563, 0.04468, 0.305, 0.01818, 0.3121, 0.99, 0.25, 0.9649, 0.25, 0.9576, 0.1944, 0.9818, 0.1879, 0.5422, 0.13, 0.5639, 0.1426, 0.5424, 0.1944, 0.5182, 0.1879, 0.9197, 0.08029, 0.9019, 0.09805, 0.8574, 0.0639, 0.87, 0.04215, 0.04215, 0.13, 0.06591, 0.1437, 0.09969, 0.09969, 0.08029, 0.08029, 0.6879, 0.01818, 0.6944, 0.04244, 0.6426, 0.0639, 0.63, 0.04215, 0.1879, 0.01818, 0.195, 0.04468, 0.25, 0.03744, 0.25, 0.01, 0.25, 0.01, 0.25, 0.03744, 0.305, 0.04468, 0.3121, 0.01818, 0.3121, 0.01818, 0.305, 0.04468, 0.3563, 0.06591, 0.37, 0.04215, 0.63, 0.04215, 0.6426, 0.0639, 0.5981, 0.09805, 0.5803, 0.08029, 0.4197, 0.08029, 0.4003, 0.09969, 0.4341, 0.1437, 0.4578, 0.13, 0.4578, 0.13, 0.4341, 0.1437, 0.4553, 0.195, 0.4818, 0.1879, 0.4818, 0.1879, 0.4553, 0.195, 0.4626, 0.25, 0.49, 0.25, 0.5182, 0.3121, 0.5424, 0.3056, 0.5639, 0.3574, 0.5422, 0.37, 0.4818, 0.3121, 0.4553, 0.305, 0.4341, 0.3563, 0.4578, 0.37, 0.25, 0.49, 0.25, 0.4626, 0.195, 0.4553, 0.1879, 0.4818, 0.37, 0.4578, 0.3563, 0.4341, 0.305, 0.4553, 0.3121, 0.4818, 0.75, 0.49, 0.75, 0.4649, 0.8056, 0.4576, 0.8121, 0.4818, 0.5803, 0.4197, 0.5981, 0.4019, 0.6426, 0.4361, 0.63, 0.4578, 0.87, 0.4578, 0.8574, 0.4361, 0.9019, 0.4019, 0.9197, 0.4197, 0.5422, 0.37, 0.5639, 0.3574, 0.5981, 0.4019, 0.5803, 0.4197, 0.01818, 0.3121, 0.04468, 0.305, 0.03744, 0.25, 0.01, 0.25, 0.51, 0.25, 0.5351, 0.25, 0.5424, 0.3056, 0.5182, 0.3121, 0.01, 0.25, 0.03744, 0.25, 0.04468, 0.195, 0.01818, 0.1879, 0.01818, 0.1879, 0.04468, 0.195, 0.06591, 0.1437, 0.04215, 0.13, 0.5803, 0.08029, 0.5981, 0.09805, 0.5639, 0.1426, 0.5422, 0.13, 0.08029, 0.08029, 0.09969, 0.09969, 0.1437, 0.06591, 0.13, 0.04215, 0.75, 0.01, 0.75, 0.03511, 0.6944, 0.04244, 0.6879, 0.01818, 0.13, 0.04215, 0.1437, 0.06591, 0.195, 0.04468, 0.1879, 0.01818, 0.8121, 0.01818, 0.8056, 0.04244, 0.75, 0.03511, 0.75, 0.01, 0.87, 0.04215, 0.8574, 0.0639, 0.8056, 0.04244, 0.8121, 0.01818, 0.37, 0.04215, 0.3563, 0.06591, 0.4003, 0.09969, 0.4197, 0.08029, 0.9578, 0.13, 0.9361, 0.1426, 0.9019, 0.09805, 0.9197, 0.08029, 0.9818, 0.1879, 0.9576, 0.1944, 0.9361, 0.1426, 0.9578, 0.13, 0.5182, 0.1879, 0.5424, 0.1944, 0.5351, 0.25, 0.51, 0.25, 0.9818, 0.3121, 0.9576, 0.3056, 0.9649, 0.25, 0.99, 0.25, 0.49, 0.25, 0.4626, 0.25, 0.4553, 0.305, 0.4818, 0.3121, 0.4578, 0.37, 0.4341, 0.3563, 0.4003, 0.4003, 0.4197, 0.4197, 0.6879, 0.4818, 0.6944, 0.4576, 0.75, 0.4649, 0.75, 0.49, 0.4197, 0.4197, 0.4003, 0.4003, 0.3563, 0.4341, 0.37, 0.4578, 0.63, 0.4578, 0.6426, 0.4361, 0.6944, 0.4576, 0.6879, 0.4818, 0.08029, 0.4197, 0.09969, 0.4003, 0.06591, 0.3563, 0.04215, 0.37, 0.9197, 0.4197, 0.9019, 0.4019, 0.9361, 0.3574, 0.9578, 0.37, 0.8121, 0.4818, 0.8056, 0.4576, 0.8574, 0.4361, 0.87, 0.4578, 0.75, 0.49, 0.75, 0.49, 0.8121, 0.4818, 0.8121, 0.4818, 0.25, 0.49, 0.1879, 0.4818, 0.1879, 0.4818, 0.25, 0.49, 0.2497, 0.49, 0.2483, 0.4898, 0.2382, 0.4884, 0.228, 0.4871, 0.2198, 0.486, 0.2145, 0.4853, 0.2126, 0.4851, 0.2143, 0.4853, 0.2195, 0.486, 0.2277, 0.4871, 0.238, 0.4884, 0.2494, 0.4899, 0.25, 0.49, 0.25, 0.01, 0.25, 0.01, 0.2607, 0.01141, 0.2709, 0.01276, 0.2791, 0.01383, 0.2844, 0.01453, 0.2863, 0.01477, 0.2845, 0.01455, 0.2794, 0.01386, 0.2712, 0.01279, 0.2609, 0.01143, 0.25, 0.01, 0.25, 0.01, 0.3121, 0.01818, 0.3121, 0.01818, 0.3121, 0.4818, 0.25, 0.49, 0.25, 0.49, 0.2609, 0.4886, 0.2712, 0.4872, 0.2794, 0.4861, 0.2845, 0.4855, 0.2863, 0.4852, 0.2844, 0.4855, 0.2791, 0.4862, 0.271, 0.4872, 0.2607, 0.4886, 0.2517, 0.4898, 0.2497, 0.49, 0.25, 0.49, 0.3121, 0.4818, 0.1879, 0.4818, 0.13, 0.4578, 0.63, 0.4578, 0.6879, 0.4818, 0.13, 0.4578, 0.08029, 0.4197, 0.5803, 0.4197, 0.63, 0.4578, 0.6879, 0.4818, 0.1879, 0.4818, 0.6879, 0.4818, 0.0, 0.0, 0.0, 0.0, 0.0, 0.0, 0.0, 0.0, 0.0, 0.0, 0.0, 0.0, 0.0, 0.0, 0.0, 0.0, 0.0, 0.0, 0.0, 0.0, 0.0, 0.0, 0.0, 0.0, 0.0, 0.0, 0.0, 0.0, 0.0, 0.0, 0.0, 0.0, 0.0, 0.0, 0.0, 0.0, 0.0, 0.0, 0.0, 0.0, 0.0, 0.0, 0.0, 0.0, 0.0, 0.0, 0.0, 0.0, 0.0, 0.0, 0.0, 0.0, 0.0, 0.0, 0.0, 0.0, 0.0, 0.0, 0.0, 0.0, 0.0, 0.0, 0.0, 0.0, 0.0, 0.0, 0.0, 0.0, 0.0, 0.0, 0.0, 0.0, 0.0, 0.0, 0.0, 0.0, 0.0, 0.0, 0.0, 0.0, 0.0, 0.0, 0.0, 0.0, 0.0, 0.0, 0.0, 0.0, 0.0, 0.0, 0.0, 0.0, 0.0, 0.0, 0.0, 0.0, 0.0, 0.0, 0.0, 0.0, 0.0, 0.0, 0.0, 0.0, 0.0, 0.0, 0.0, 0.0, 0.0, 0.0, 0.0, 0.0, 0.0, 0.0, 0.0, 0.0, 0.0, 0.0, 0.0, 0.0, 0.0, 0.0, 0.0, 0.0, 0.0, 0.0, 0.0, 0.0, 0.0, 0.0, 0.0, 0.0, 0.0, 0.0, 0.0, 0.0, 0.0, 0.0, 0.0, 0.0, 0.0, 0.0, 0.0, 0.0, 0.0, 0.0, 0.0, 0.0, 0.0, 0.0, 0.0, 0.0, 0.0, 0.0, 0.0, 0.0, 0.0, 0.0, 0.0, 0.0, 0.0, 0.0, 0.0, 0.0, 0.0, 0.0, 0.0, 0.0, 0.0, 0.0, 0.0, 0.0, 0.0, 0.0, 0.0, 0.0, 0.0, 0.0, 0.0, 0.0, 0.0, 0.0, 0.0, 0.0, 0.0, 0.0, 0.0, 0.0, 0.0, 0.0, 0.0, 0.0, 0.0, 0.0, 0.0, 0.0, 0.0, 0.0, 0.0, 0.0, 0.0, 0.0, 0.0, 0.0, 0.0, 0.0, 0.0, 0.0, 0.0, 0.0, 0.0, 0.0, 0.0, 0.0, 0.0, 0.0, 0.0, 0.0, 0.0, 0.0, 0.0, 0.0, 0.0, 0.0, 0.0, 0.0, 0.0, 0.0, 0.0, 0.0, 0.0, 0.0, 0.0, 0.0, 0.0, 0.0, 0.0, 0.0, 0.0, 0.0, 0.0, 0.0, 0.0, 0.0, 0.0, 0.0, 0.0, 0.0, 0.0, 0.0, 0.0, 0.0, 0.0, 0.0, 0.0, 0.0, 0.0, 0.0, 0.0, 0.0, 0.0, 0.0, 0.0, 0.0, 0.0, 0.0, 0.0, 0.0, 0.0, 0.0, 0.0, 0.0, 0.0, 0.0, 0.0, 0.0, 0.0, 0.0, 0.0, 0.0, 0.0, 0.0, 0.0, 0.0, 0.0, 0.0, 0.0, 0.0, 0.0, 0.0, 0.0, 0.0, 0.0, 0.0, 0.0, 0.0, 0.0, 0.0, 0.0, 0.0, 0.0, 0.0, 0.0, 0.0, 0.0, 0.0, 0.0, 0.0, 0.0, 0.0, 0.0, 0.0, 0.0, 0.0, 0.0, 0.0, 0.0, 0.0, 0.0, 0.0, 0.0, 0.0, 0.0, 0.0, 0.0, 0.0, 0.0, 0.0, 0.0, 0.0, 0.0, 0.0, 0.0, 0.0, 0.0, 0.0, 0.0, 0.0, 0.0, 0.0, 0.0, 0.0, 0.0, 0.0, 0.0, 0.0, 0.0, 0.0, 0.0, 0.0, 0.0, 0.0, 0.0, 0.0, 0.0, 0.0, 0.0, 0.0, 0.0, 0.0, 0.0, 0.0, 0.0, 0.0, 0.0, 0.0, 0.0, 0.0, 0.0, 0.0, 0.0, 0.0, 0.0, 0.0, 0.0, 0.0, 0.0, 0.0, 0.0, 0.0, 0.0, 0.0, 0.0, 0.0, 0.0, 0.0, 0.0, 0.0, 0.0, 0.0, 0.0, 0.0, 0.0, 0.0, 0.0, 0.0, 0.0, 0.0, 0.0, 0.0, 0.0, 0.0, 0.0, 0.0, 0.0, 0.0, 0.0, 0.0, 0.0, 0.0, 0.0, 0.0, 0.0, 0.0, 0.0, 0.0, 0.0, 0.0, 0.0, 0.0, 0.0, 0.0, 0.0, 0.0, 0.0, 0.0, 0.0, 0.0, 0.0, 0.0, 0.0, 0.0, 0.0, 0.0, 0.0, 0.0, 0.0, 0.0, 0.0, 0.0, 0.0, 0.0, 0.0, 0.0, 0.0, 0.0, 0.0, 0.0, 0.0, 0.0, 0.0, 0.0, 0.0, 0.0, 0.0, 0.0, 0.0, 0.0, 0.0, 0.0, 0.0, 0.0, 0.0, 0.0, 0.0, 0.0, 0.0, 0.0, 0.0, 0.0, 0.0, 0.0, 0.0, 0.0, 0.0, 0.0, 0.0, 0.0, 0.0, 0.0, 0.0, 0.0, 0.0, 0.0, 0.0, 0.0, 0.0, 0.0, 0.0, 0.0, 0.0, 0.0, 0.0, 0.0, 0.0, 0.0, 0.0, 0.0, 0.0, 0.0, 0.0, 0.0, 0.0, 0.0, 0.0, 0.0, 0.0, 0.0, 0.0, 0.0, 0.0, 0.0, 0.0, 0.0, 0.0, 0.0, 0.0, 0.0, 0.0, 0.0, 0.0, 0.0, 0.0, 0.0, 0.0, 0.0, 0.0, 0.0, 0.0, 0.0, 0.0, 0.0, 0.0, 0.0, 0.0, 0.0, 0.0, 0.0, 0.0, 0.0, 0.0, 0.0, 0.0, 0.0, 0.0, 0.0, 0.0, 0.0, 0.0, 0.0, 0.0, 0.0, 0.0, 0.0, 0.0, 0.0, 0.0, 0.0, 0.0, 0.0, 0.0, 0.0, 0.0, 0.0, 0.0, 0.0, 0.0, 0.0, 0.0, 0.0, 0.0, 0.0, 0.0, 0.0, 0.0, 0.0, 0.0, 0.0, 0.0, 0.0, 0.0, 0.0, 0.0, 0.0, 0.0, 0.0, 0.0, 0.0, 0.0, 0.0, 0.0, 0.0, 0.0, 0.0, 0.0, 0.0, 0.0, 0.0, 0.0, 0.0, 0.0, 0.0, 0.0, 0.0, 0.0, 0.0, 0.0, 0.0, 0.0, 0.0, 0.0, 0.0, 0.0, 0.0, 0.0, 0.0, 0.0, 0.0, 0.0, 0.0, 0.0, 0.0, 0.0, 0.0, 0.0, 0.0, 0.0, 0.0, 0.0, 0.0, 0.0, 0.0, 0.0, 0.0, 0.0, 0.0, 0.0, 0.0, 0.0, 0.0, 0.0, 0.0, 0.0, 0.0, 0.0, 0.0, 0.0, 0.0, 0.0, 0.0, 0.0, 0.0, 0.0, 0.0, 0.0, 0.0, 0.0, 0.0, 0.0, 0.0, 0.0, 0.0, 0.0, 0.0, 0.0, 0.0, 0.0, 0.0, 0.0, 0.0, 0.0, 0.0, 0.0, 0.0, 0.0, 0.0, 0.0, 0.0, 0.0, 0.0, 0.0, 0.0, 0.0, 0.0, 0.0, 0.0, 0.0, 0.0, 0.0, 0.0, 0.0, 0.0, 0.0, 0.0, 0.0, 0.0, 0.0, 0.0, 0.0, 0.0, 0.0, 0.0, 0.0, 0.0, 0.0, 0.0, 0.0, 0.0, 0.0, 0.0, 0.0, 0.0, 0.0, 0.0, 0.0, 0.0, 0.0, 0.0, 0.0, 0.0, 0.0, 0.0, 0.0, 0.0, 0.0, 0.0, 0.0, 0.0, 0.0, 0.0, 0.0, 0.0, 0.0, 0.0, 0.0, 0.0, 0.0, 0.0, 0.0, 0.0, 0.0, 0.0, 0.0, 0.0, 0.0, 0.0, 0.0, 0.0, 0.0, 0.0, 0.0, 0.0, 0.0, 0.0, 0.0, 0.0, 0.0, 0.0, 0.0, 0.0, 0.0, 0.0, 0.0, 0.0, 0.0, 0.0, 0.0, 0.0, 0.0, 0.0, 0.0, 0.0, 0.0, 0.0, 0.0, 0.0, 0.0, 0.0, 0.0, 0.0, 0.0, 0.0, 0.0, 0.0, 0.0, 0.0, 0.0, 0.0, 0.0, 0.0, 0.0, 0.0, 0.0, 0.0, 0.0, 0.0, 0.0, 0.0, 0.0, 0.0, 0.0, 0.0, 0.0, 0.0, 0.0, 0.0, 0.0, 0.0, 0.0, 0.0, 0.0, 0.0, 0.0, 0.0, 0.0, 0.0, 0.0, 0.0, 0.0, 0.0, 0.0, 0.0, 0.0, 0.0, 0.0, 0.0, 0.0, 0.0, 0.0, 0.0, 0.0, 0.0, 0.0, 0.0, 0.0, 0.0, 0.0, 0.0, 0.0, 0.0, 0.0, 0.0, 0.0, 0.0, 0.0, 0.0, 0.0, 0.0, 0.0, 0.0, 0.0, 0.0, 0.0, 0.0, 0.0, 0.0, 0.0, 0.0, 0.0, 0.0, 0.0, 0.0, 0.0, 0.0, 0.0, 0.0, 0.0, 0.0, 0.0, 0.0, 0.0, 0.0, 0.0, 0.0, 0.0, 0.0, 0.0, 0.0, 0.0, 0.0, 0.0, 0.0, 0.0, 0.0, 0.0, 0.0, 0.0, 0.0, 0.0, 0.0, 0.0, 0.0, 0.0, 0.0, 0.0, 0.0, 0.0, 0.0, 0.0, 0.0, 0.0, 0.0, 0.0, 0.0, 0.0, 0.0, 0.0, 0.0, 0.0, 0.0, 0.0, 0.0, 0.0, 0.0, 0.0, 0.0, 0.0, 0.0, 0.0, 0.0, 0.0, 0.0, 0.0, 0.0, 0.0, 0.0, 0.0, 0.0, 0.0, 0.0, 0.0, 0.0, 0.0, 0.0, 0.0, 0.0, 0.0, 0.0, 0.0, 0.0, 0.0, 0.0, 0.0, 0.0, 0.0, 0.0, 0.0, 0.0, 0.0, 0.0, 0.0, 0.0, 0.0, 0.0, 0.0, 0.0, 0.0, 0.0, 0.0, 0.0, 0.0, 0.0, 0.0, 0.0, 0.0, 0.0, 0.0, 0.0, 0.0, 0.0, 0.0, 0.0, 0.0, 0.0, 0.0, 0.0, 0.0, 0.0, 0.0, 0.0, 0.0, 0.0, 0.0, 0.0, 0.0, 0.0, 0.0, 0.0, 0.0, 0.0, 0.0, 0.0, 0.0, 0.0, 0.0, 0.0, 0.0, 0.0, 0.0, 0.0, 0.0, 0.0, 0.0, 0.0, 0.0, 0.0, 0.0, 0.0, 0.0, 0.0, 0.0, 0.0, 0.0, 0.0, 0.0, 0.0, 0.0, 0.0, 0.0, 0.0, 0.0, 0.0, 0.0, 0.0, 0.0, 0.0, 0.0, 0.0, 0.0, 0.0, 0.0, 0.0, 0.0, 0.0, 0.0, 0.0, 0.0, 0.0, 0.0, 0.0, 0.0, 0.0, 0.0, 0.0, 0.0, 0.0, 0.0, 0.0, 0.0, 0.0, 0.0, 0.0, 0.0, 0.0, 0.0, 0.0, 0.0, 0.0, 0.0, 0.0, 0.0, 0.0, 0.0, 0.0, 0.0, 0.0, 0.0, 0.0, 0.0, 0.0, 0.0, 0.0, 0.0, 0.0, 0.0, 0.0, 0.0, 0.0, 0.0, 0.0, 0.0, 0.0, 0.0, 0.0, 0.0, 0.0, 0.0, 0.0, 0.0, 0.0, 0.0, 0.0, 0.0, 0.0, 0.0, 0.0, 0.0, 0.0, 0.0, 0.0, 0.0, 0.0, 0.0, 0.0, 0.0, 0.0, 0.0, 0.0, 0.0, 0.0, 0.0, 0.0, 0.0, 0.0, 0.0, 0.0, 0.0, 0.0, 0.0, 0.0, 0.0, 0.0, 0.0, 0.0, 0.0, 0.0, 0.0, 0.0, 0.0, 0.0, 0.0, 0.0, 0.0, 0.0, 0.0, 0.0, 0.0, 0.0, 0.0, 0.0, 0.0, 0.0, 0.0, 0.0, 0.0, 0.0, 0.0, 0.0, 0.0, 0.0, 0.0, 0.0, 0.0, 0.0, 0.0, 0.0, 0.0, 0.0, 0.0, 0.0, 0.0, 0.0, 0.0, 0.0, 0.0, 0.0, 0.0, 0.0, 0.0, 0.0, 0.0, 0.0, 0.0, 0.0, 0.0, 0.0, 0.0, 0.0, 0.0, 0.0, 0.0, 0.0, 0.0, 0.0, 0.0, 0.0, 0.0, 0.0, 0.0, 0.0, 0.0, 0.0, 0.0, 0.0, 0.0, 0.0, 0.0, 0.0, 0.0, 0.0, 0.0, 0.0, 0.0, 0.0, 0.0, 0.0, 0.0, 0.0, 0.0, 0.0, 0.0, 0.0, 0.0, 0.0, 0.0, 0.0, 0.0, 0.0, 0.0, 0.0, 0.0, 0.0, 0.0, 0.0, 0.0, 0.0, 0.0, 0.0, 0.0, 0.0, 0.0, 0.0, 0.0, 0.0, 0.0, 0.0, 0.0, 0.0, 0.0, 0.0, 0.0, 0.0, 0.0, 0.0, 0.0, 0.0, 0.0, 0.0, 0.0, 0.0, 0.0, 0.0, 0.0, 0.0, 0.0, 0.0, 0.0, 0.0, 0.0, 0.0, 0.0, 0.0, 0.0, 0.0, 0.0, 0.0, 0.0, 0.0, 0.0, 0.0, 0.0, 0.0, 0.0, 0.0, 0.0, 0.0, 0.0, 0.0, 0.0, 0.0])
me_shell.materials.append(mat_material_001)
me_shell.materials.append(mat_sspx_1875_2)
me_shell.use_remesh_fix_poles = True
me_shell.use_remesh_preserve_attributes = False
me_shell.update()
me_shell.normals_split_custom_set([tuple(v) for v in zip(*[iter([-0.9659, 0.008931, 0.2588, -1.0, 0.008425, -0.0008577, -1.0, 0.009384, -0.000784, -0.9659, 0.008931, 0.2588, -0.8658, 0.008744, -0.5002, -0.7075, 0.009797, -0.7067, -0.7067, 0.009656, -0.7074, -0.8657, 0.009271, -0.5005, 0.866, 0.008931, -0.5, 0.9659, 0.008931, -0.2588, 0.9659, 0.008931, -0.2588, 0.8662, 0.008931, -0.4997, 0.8661, 0.008629, 0.4998, 0.7071, 0.008931, 0.7071, 0.7071, 0.008931, 0.7071, 0.8657, 0.00893, 0.5004, 0.9659, 0.008931, -0.2588, 1.0, 0.008264, -0.0003844, 1.0, 0.009243, 0.0001847, 0.9659, 0.008931, -0.2588, 0.09406, 0.4606, 0.8826, 0.09406, 0.4606, 0.8826, -8.712e-05, 0.4627, 0.8865, -0.009494, 0.4626, 0.8865, 0.09406, 0.4606, 0.8826, 0.09406, 0.4606, 0.8826, 0.09406, 0.4606, 0.8826, 0.09406, 0.4606, 0.8826, 0.09406, 0.4606, 0.8826, 0.09406, 0.4606, 0.8826, 0.09406, 0.4606, 0.8826, 0.09406, 0.4606, 0.8826, 0.09406, 0.4606, 0.8826, 0.09406, 0.4606, 0.8826, 0.09406, 0.4606, 0.8826, -0.009511, 0.4626, 0.8865, -8.714e-05, 0.4627, 0.8865, -0.7068, 0.00816, 0.7074, -0.866, 0.008931, 0.5, -0.866, 0.008931, 0.5, -0.7075, 0.00927, 0.7067, -0.9661, 0.009384, -0.258, -0.8658, 0.008744, -0.5002, -0.8657, 0.009271, -0.5005, -0.9658, 0.009231, -0.2593, 0.9659, 0.008931, 0.2588, 0.8661, 0.008629, 0.4998, 0.8657, 0.00893, 0.5004, 0.9659, 0.008931, 0.2588, -1.0, 0.008425, -0.0008577, -0.9661, 0.009384, -0.258, -0.9658, 0.009231, -0.2593, -1.0, 0.009384, -0.000784, 1.0, 0.008264, -0.0003844, 0.9659, 0.008931, 0.2588, 0.9659, 0.008931, 0.2588, 1.0, 0.009243, 0.0001847, -0.866, 0.008931, 0.5, -0.9659, 0.008931, 0.2588, -0.9659, 0.008931, 0.2588, -0.866, 0.008931, 0.5, 3.667e-08, -1.0, -3.758e-07, 3.667e-08, -1.0, -3.758e-07, 3.667e-08, -1.0, -3.758e-07, 3.667e-08, -1.0, -3.758e-07, -3.667e-08, -1.0, -2.69e-07, -3.667e-08, -1.0, -2.69e-07, -3.667e-08, -1.0, -2.69e-07, -3.667e-08, -1.0, -2.69e-07, 0.7071, 0.008931, -0.7071, 0.866, 0.008931, -0.5, 0.8662, 0.008931, -0.4997, 0.7074, 0.008963, -0.7067, -0.5, 0.008931, 0.866, -0.7068, 0.00816, 0.7074, -0.7075, 0.00927, 0.7067, -0.5, 0.008433, 0.866, -0.3827, 0.008854, 0.9238, -0.5, 0.008931, 0.866, -0.5, 0.008433, 0.866, -0.3824, 0.008854, 0.924, -0.9998, 0.002143, -0.01952, -0.9998, 0.002143, -0.01952, -0.9998, 0.002143, -0.01952, 0.9998, 0.002143, -0.01952, 0.9998, 0.002143, -0.01952, 0.9998, 0.002143, -0.01952, 0.5, 0.008931, 0.866, 0.3827, 0.008854, 0.9238, 0.3827, 0.008854, 0.9238, 0.5, 0.008931, 0.866, 0.0, 1.0, -1.568e-08, 0.0, 1.0, -1.568e-08, 0.0, 1.0, -1.568e-08, 0.0, 1.0, -1.568e-08, 0.7071, 0.008931, 0.7071, 0.5, 0.008931, 0.866, 0.5, 0.008931, 0.866, 0.7071, 0.008931, 0.7071, 2.445e-08, -1.0, -2.259e-07, 2.445e-08, -1.0, -2.259e-07, 2.445e-08, -1.0, -2.259e-07, 2.445e-08, -1.0, -2.259e-07, -0.4999, 0.008576, -0.866, -0.7067, 0.009656, -0.7074, -0.7075, 0.009797, -0.7067, -0.5, 0.008931, -0.866, -0.5, 0.008931, -0.866, -0.3827, 0.008855, -0.9238, -0.3827, 0.008855, -0.9238, -0.4999, 0.008576, -0.866, -0.9998, 0.002143, 0.01952, -0.9998, 0.002143, 0.01952, -0.9998, 0.002143, 0.01952, 0.0, 1.0, -7.657e-08, 0.0, 1.0, -7.657e-08, 0.0, 1.0, -7.657e-08, 0.0, 1.0, -7.657e-08, 0.0, 1.0, 0.0, 0.0, 1.0, 0.0, 0.0, 1.0, 0.0, 0.0, 1.0, 0.0, 0.0, -1.0, 0.0, 0.0, -1.0, 0.0, 0.0, -1.0, 0.0, 0.0, -1.0, 0.0, 0.0, 1.0, 0.0, 0.0, 1.0, 0.0, 0.0, 1.0, 0.0, 0.0, 1.0, 0.0, -0.001093, -1.0, 0.0001436, 0.0002748, -1.0, 0.001067, -0.001093, -1.0, 0.0001436, -1.105e-05, -1.0, 0.001102, 0.0, -1.0, 0.0, 0.0, -1.0, 0.0, 0.0, -1.0, 0.0, 0.0, -1.0, 0.0, 0.0006725, -1.0, 0.0006832, 0.0005836, -1.0, -0.0007607, -0.0008273, -1.0, -0.0004846, -0.0005837, -1.0, 0.0007605, -2.027e-07, 1.0, 2.334e-07, -2.027e-07, 1.0, 2.334e-07, -2.027e-07, 1.0, 2.334e-07, -2.027e-07, 1.0, 2.334e-07, 0.0, -1.0, 7.717e-08, 0.0, -1.0, 7.717e-08, 0.0, -1.0, 7.717e-08, 0.0, -1.0, 7.717e-08, 0.0, 1.0, -3.917e-08, 0.0, 1.0, -3.917e-08, 0.0, 1.0, -3.917e-08, 0.0, 1.0, -3.917e-08, 0.0, 1.0, 0.0, 0.0, 1.0, 0.0, 0.0, 1.0, 0.0, 0.0, 1.0, 0.0, 0.0, 1.0, 0.0, 0.0, 1.0, 0.0, 0.0, 1.0, 0.0, 0.0, 1.0, 0.0, 0.0008284, -1.0, -0.0004827, -0.0005837, -1.0, -0.0007607, -0.0006738, -1.0, 0.000682, 0.0005836, -1.0, 0.0007606, 0.0006726, 1.0, 0.0006837, 0.0007609, 1.0, -0.0005833, -0.0004714, 1.0, -0.0008344, 0.0007609, 1.0, -0.0005833, 0.0, 1.0, 1.549e-07, 0.0, 1.0, 1.549e-07, 0.0, 1.0, 1.549e-07, 0.0, 1.0, 1.549e-07, 0.0, 1.0, 0.0, 0.0, 1.0, 0.0, 0.0, 1.0, 0.0, 0.0, 1.0, 0.0, 0.0, -1.0, 0.0, 0.0, -1.0, 0.0, 0.0, -1.0, 0.0, 0.0, -1.0, 0.0, 0.0, 1.0, -7.685e-08, 0.0, 1.0, -7.685e-08, 0.0, 1.0, -7.685e-08, 0.0, 1.0, -7.685e-08, 0.0, 1.0, 0.0, 0.0, 1.0, 0.0, 0.0, 1.0, 0.0, 0.0, 1.0, 0.0, 0.0, 1.0, 3.824e-08, 0.0, 1.0, 3.824e-08, 0.0, 1.0, 3.824e-08, 0.0, 1.0, 3.824e-08, 0.0, -1.0, 0.0, 0.0, -1.0, 0.0, 0.0, -1.0, 0.0, 0.0, -1.0, 0.0, 0.0, -1.0, -7.587e-08, 0.0, -1.0, -7.587e-08, 0.0, -1.0, -7.587e-08, 0.0, -1.0, -7.587e-08, 0.0, -1.0, 7.575e-08, 0.0, -1.0, 7.575e-08, 0.0, -1.0, 7.575e-08, 0.0, -1.0, 7.575e-08, -2.062e-07, -1.0, -2.281e-07, -2.062e-07, -1.0, -2.281e-07, -2.062e-07, -1.0, -2.281e-07, -2.062e-07, -1.0, -2.281e-07, 0.0, 1.0, 0.0, 0.0, 1.0, 0.0, 0.0, 1.0, 0.0, 0.0, 1.0, 0.0, 0.0, -1.0, 0.0, 0.0, -1.0, 0.0, 0.0, -1.0, 0.0, 0.0, -1.0, 0.0, 9.501e-06, 1.0, 0.0009587, -0.0009506, 1.0, -0.0001252, 0.0002394, 1.0, -0.0009284, 0.0009506, 1.0, 0.0001251, 0.0, 1.0, 0.0, 0.0, 1.0, 0.0, 0.0, 1.0, 0.0, 0.0, 1.0, 0.0, 0.0, -1.0, 0.0, 0.0, -1.0, 0.0, 0.0, -1.0, 0.0, 0.0, -1.0, 0.0, 0.0, 1.0, 7.793e-08, 0.0, 1.0, 7.793e-08, 0.0, 1.0, 7.793e-08, 0.0, 1.0, 7.793e-08, 0.0, -1.0, 3.86e-08, 0.0, -1.0, 3.86e-08, 0.0, -1.0, 3.86e-08, 0.0, -1.0, 3.86e-08, 0.0, 1.0, -3.9e-08, 0.0, 1.0, -3.9e-08, 0.0, 1.0, -3.9e-08, 0.0, 1.0, -3.9e-08, 0.0, -1.0, -6.481e-09, 0.0, -1.0, -6.481e-09, 0.0, -1.0, -6.481e-09, 0.0, -1.0, -6.481e-09, 0.0, -1.0, 3.854e-08, 0.0, -1.0, 3.854e-08, 0.0, -1.0, 3.854e-08, 0.0, -1.0, 3.854e-08, 0.0, 1.0, 0.0, 0.0, 1.0, 0.0, 0.0, 1.0, 0.0, 0.0, 1.0, 0.0, -2.015e-07, -1.0, -3.072e-07, -2.015e-07, -1.0, -3.072e-07, -2.015e-07, -1.0, -3.072e-07, -2.015e-07, -1.0, -3.072e-07, 1.251e-07, -1.0, 3.065e-07, 1.251e-07, -1.0, 3.065e-07, 1.251e-07, -1.0, 3.065e-07, 1.251e-07, -1.0, 3.065e-07, 0.0, -1.0, 0.0, 0.0, -1.0, 0.0, 0.0, -1.0, 0.0, 0.0, -1.0, 0.0, -4.694e-08, -1.0, 3.049e-07, -4.694e-08, -1.0, 3.049e-07, -4.694e-08, -1.0, 3.049e-07, -4.694e-08, -1.0, 3.049e-07, 0.0, 1.0, 0.0, 0.0, 1.0, 0.0, 0.0, 1.0, 0.0, 0.0, 1.0, 0.0, 0.0, 1.0, 0.0, 0.0, 1.0, 0.0, 0.0, 1.0, 0.0, 0.0, 1.0, 0.0, 0.0, -1.0, -2.587e-08, 0.0, -1.0, -2.587e-08, 0.0, -1.0, -2.587e-08, 0.0, -1.0, -2.587e-08, 0.0, 1.0, 0.0, 0.0, 1.0, 0.0, 0.0, 1.0, 0.0, 0.0, 1.0, 0.0, 0.0, -1.0, 7.575e-08, 0.0, -1.0, 7.575e-08, 0.0, -1.0, 7.575e-08, 0.0, -1.0, 7.575e-08, 0.0, 1.0, 7.685e-08, 0.0, 1.0, 7.685e-08, 0.0, 1.0, 7.685e-08, 0.0, 1.0, 7.685e-08, 2.057e-07, -1.0, -3.035e-07, 2.057e-07, -1.0, -3.035e-07, 2.057e-07, -1.0, -3.035e-07, 2.057e-07, -1.0, -3.035e-07, 0.0, -1.0, -7.568e-08, 0.0, -1.0, -7.568e-08, 0.0, -1.0, -7.568e-08, 0.0, -1.0, -7.568e-08, -2.445e-08, -1.0, -2.942e-07, -2.445e-08, -1.0, -2.942e-07, -2.445e-08, -1.0, -2.942e-07, -2.445e-08, -1.0, -2.942e-07, -8.952e-05, 0.4626, -0.8866, 0.09385, 0.4605, -0.8827, 0.09385, 0.4605, -0.8827, -8.954e-05, 0.4626, -0.8866, 0.04422, 0.4218, -0.9056, 0.09385, 0.4605, -0.8827, 0.09385, 0.4605, -0.8827, 0.09385, 0.4605, -0.8827, 0.09385, 0.4605, -0.8827, 0.09385, 0.4605, -0.8827, 0.09385, 0.4605, -0.8827, 0.09385, 0.4605, -0.8827, 0.09385, 0.4605, -0.8827, 0.09385, 0.4605, -0.8827, 0.09385, 0.4605, -0.8827, 0.09385, 0.4605, -0.8827, -0.009479, 0.4626, -0.8865, -8.714e-05, 0.4627, 0.8865, -0.009511, 0.4626, 0.8865, -0.09423, 0.4606, 0.8826, -0.09423, 0.4606, 0.8826, -0.09423, 0.4606, 0.8826, -0.09423, 0.4606, 0.8826, -0.09423, 0.4606, 0.8826, -0.09423, 0.4606, 0.8826, -0.09423, 0.4606, 0.8826, -0.09423, 0.4606, 0.8826, -0.09423, 0.4606, 0.8826, -0.009494, 0.4626, 0.8865, -8.712e-05, 0.4627, 0.8865, -0.09423, 0.4606, 0.8826, -0.09423, 0.4606, 0.8826, -0.09402, 0.4606, -0.8826, -8.952e-05, 0.4626, -0.8866, -0.009479, 0.4626, -0.8865, -0.09402, 0.4606, -0.8826, -0.09402, 0.4606, -0.8826, -0.09402, 0.4606, -0.8826, -0.09402, 0.4606, -0.8826, -0.09402, 0.4606, -0.8826, -0.09402, 0.4606, -0.8826, -0.09402, 0.4606, -0.8826, -0.09402, 0.4606, -0.8826, -0.09402, 0.4606, -0.8826, -0.09402, 0.4606, -0.8826, 0.04422, 0.4218, -0.9056, -8.954e-05, 0.4626, -0.8866, -0.09402, 0.4606, -0.8826, 0.3827, 0.008855, -0.9238, 0.5, 0.008931, -0.866, 0.5, 0.008931, -0.866, 0.3827, 0.008855, -0.9238, 0.5, 0.008931, -0.866, 0.7071, 0.008931, -0.7071, 0.7074, 0.008963, -0.7067, 0.5, 0.008931, -0.866, 0.9998, 0.002143, 0.01952, 0.9998, 0.002143, 0.01952, 0.9998, 0.002143, 0.01952, 2.636e-06, -0.4352, -0.9003, 2.636e-06, -0.4352, -0.9003, 2.636e-06, -0.4352, -0.9003, 2.636e-06, -0.4352, -0.9003, 2.27e-06, -0.4352, -0.9003, 2.27e-06, -0.4352, -0.9003, 2.599e-06, -0.4352, -0.9003, 2.599e-06, -0.4352, -0.9003, 1.977e-06, -0.4352, 0.9003, 1.977e-06, -0.4352, 0.9003, 1.318e-06, -0.4352, 0.9003, 1.318e-06, -0.4352, 0.9003, 5.264e-13, 0.4352, 0.9003, 1.206e-12, 0.4352, 0.9003, -1.318e-06, 0.4352, 0.9003, -1.318e-06, 0.4352, 0.9003, 1.318e-06, -0.4352, -0.9003, 1.318e-06, -0.4352, -0.9003, 3.217e-13, -0.4352, -0.9003, 1.316e-13, -0.4352, -0.9003, 1.977e-06, 0.4352, 0.9003, 1.977e-06, 0.4352, 0.9003, 8.846e-13, 0.4352, 0.9003, 2.105e-12, 0.4352, 0.9003, -1.977e-06, 0.4352, -0.9003, -1.977e-06, 0.4352, -0.9003, 6.589e-07, 0.4352, -0.9003, 6.589e-07, 0.4352, -0.9003, -2.636e-06, 0.4352, -0.9003, -2.636e-06, 0.4352, -0.9003, -1.318e-06, 0.4352, -0.9003, -1.318e-06, 0.4352, -0.9003, 2.636e-06, -0.4352, -0.9003, 2.636e-06, -0.4352, -0.9003, 2.636e-06, -0.4352, -0.9003, 2.636e-06, -0.4352, -0.9003, -1.318e-06, 0.4352, 0.9003, -1.318e-06, 0.4352, 0.9003, -3.953e-06, 0.4352, 0.9003, -3.953e-06, 0.4352, 0.9003, 1.316e-13, -0.4352, -0.9003, 3.217e-13, -0.4352, -0.9003, -1.769e-12, -0.4352, -0.9003, -2.237e-12, -0.4352, -0.9003, 6.589e-07, -0.4352, 0.9003, 6.589e-07, -0.4352, 0.9003, 1.318e-06, -0.4352, 0.9003, 1.318e-06, -0.4352, 0.9003, -1.318e-06, 0.4352, 0.9003, -1.318e-06, 0.4352, 0.9003, 3.294e-07, 0.4352, 0.9003, 3.294e-07, 0.4352, 0.9003, -3.294e-07, 0.4352, -0.9003, -3.294e-07, 0.4352, -0.9003, 0.0, 0.4352, -0.9003, 0.0, 0.4352, -0.9003, -1.926e-06, 0.4352, -0.9003, -1.926e-06, 0.4352, -0.9003, -2.784e-07, 0.4352, -0.9003, -2.784e-07, 0.4352, -0.9003, 1.545e-06, 0.4352, 0.9003, 1.545e-06, 0.4352, 0.9003, 5.568e-07, 0.4352, 0.9003, 5.568e-07, 0.4352, 0.9003, 2.636e-06, -0.4352, -0.9003, 2.636e-06, -0.4352, -0.9003, 3.294e-07, -0.4352, -0.9003, 3.294e-07, -0.4352, -0.9003, 1.336e-06, -0.4352, 0.9003, 1.336e-06, -0.4352, 0.9003, -3.294e-07, -0.4352, 0.9003, -3.294e-07, -0.4352, 0.9003, 6.589e-07, -0.4352, -0.9003, 6.589e-07, -0.4352, -0.9003, 6.589e-07, -0.4352, -0.9003, 6.589e-07, -0.4352, -0.9003, 1.318e-06, -0.4352, 0.9003, 1.318e-06, -0.4352, 0.9003, 2.983e-06, -0.4352, 0.9003, 2.983e-06, -0.4352, 0.9003, -6.589e-07, -0.4352, -0.9003, -6.589e-07, -0.4352, -0.9003, 9.883e-07, -0.4352, -0.9003, 9.883e-07, -0.4352, -0.9003, -1.977e-06, 0.4352, 0.9003, -1.977e-06, 0.4352, 0.9003, -1.977e-06, 0.4352, 0.9003, -1.977e-06, 0.4352, 0.9003, 2.599e-06, -0.4352, -0.9003, 2.599e-06, -0.4352, -0.9003, 6.589e-07, -0.4352, -0.9003, 6.589e-07, -0.4352, -0.9003, -1.977e-06, 0.4352, 0.9003, -1.977e-06, 0.4352, 0.9003, 6.589e-07, 0.4352, 0.9003, 6.589e-07, 0.4352, 0.9003, 3.294e-07, 0.4352, 0.9003, 3.294e-07, 0.4352, 0.9003, 1.545e-06, 0.4352, 0.9003, 1.545e-06, 0.4352, 0.9003, 1.977e-06, -0.4352, -0.9003, 1.977e-06, -0.4352, -0.9003, 1.318e-06, -0.4352, -0.9003, 1.318e-06, -0.4352, -0.9003, 6.589e-07, -0.4352, -0.9003, 6.589e-07, -0.4352, -0.9003, 6.589e-07, -0.4352, -0.9003, 6.589e-07, -0.4352, -0.9003, 0.5878, -0.7284, 0.3521, 0.309, -0.8563, 0.4139, 0.309, -0.8563, 0.4139, 0.5878, -0.7284, 0.3521, 0.5878, -0.7284, 0.3521, 0.5878, -0.7284, 0.3521, 0.809, -0.5292, 0.2558, 0.809, -0.5292, 0.2558, 0.809, -0.5292, 0.2558, 0.809, -0.5292, 0.2558, 0.9511, -0.2782, 0.1345, 0.9511, -0.2782, 0.1345, 1.0, 1.215e-06, 4.85e-07, 0.9511, -0.2782, 0.1345, 0.9511, -0.2782, 0.1345, 1.0, 1.618e-06, 2.857e-07, 1.0, 1.215e-06, 4.85e-07, 1.0, 1.618e-06, 2.857e-07, 0.9511, 0.2782, -0.1345, 0.9511, 0.2782, -0.1345, 0.809, 0.5292, -0.2558, 0.9511, 0.2782, -0.1345, 0.9511, 0.2782, -0.1345, 0.809, 0.5292, -0.2558, 3.294e-07, 0.4352, -0.9003, 3.294e-07, 0.4352, -0.9003, -1.318e-06, 0.4352, -0.9003, -1.318e-06, 0.4352, -0.9003, 0.5878, 0.7284, -0.3521, 0.809, 0.5292, -0.2558, 0.809, 0.5292, -0.2558, 0.5878, 0.7284, -0.3521, 0.309, 0.8563, -0.4139, 0.5878, 0.7284, -0.3521, 0.5878, 0.7284, -0.3521, 0.309, 0.8563, -0.4139, -1.318e-06, 0.4352, 0.9003, -1.318e-06, 0.4352, 0.9003, -6.589e-07, 0.4352, 0.9003, -6.589e-07, 0.4352, 0.9003, 0.309, 0.8563, -0.4139, -1.585e-07, 0.9003, -0.4352, -3.073e-07, 0.9003, -0.4352, 0.309, 0.8563, -0.4139, -1.585e-07, 0.9003, -0.4352, -0.309, 0.8563, -0.4139, -0.309, 0.8563, -0.4139, -3.073e-07, 0.9003, -0.4352, -0.5878, 0.7284, -0.3521, -0.309, 0.8563, -0.4139, -0.309, 0.8563, -0.4139, -0.5878, 0.7284, -0.3521, -0.809, 0.5292, -0.2558, -0.5878, 0.7284, -0.3521, -0.5878, 0.7284, -0.3521, -0.809, 0.5292, -0.2558, -0.809, 0.5292, -0.2558, -0.809, 0.5292, -0.2558, -0.9511, 0.2782, -0.1345, -0.9511, 0.2782, -0.1345, -1.0, -4.466e-07, -1.001e-06, -0.9511, 0.2782, -0.1345, -0.9511, 0.2782, -0.1345, -1.0, -4.37e-07, -1.006e-06, 1.448e-12, -0.4352, 0.9003, -6.433e-13, -0.4352, 0.9003, 6.589e-07, -0.4352, 0.9003, 6.589e-07, -0.4352, 0.9003, -1.0, -4.466e-07, -1.001e-06, -1.0, -4.37e-07, -1.006e-06, -0.9511, -0.2782, 0.1345, -0.9511, -0.2782, 0.1345, -0.9511, -0.2782, 0.1345, -0.809, -0.5292, 0.2558, -0.809, -0.5292, 0.2558, -0.9511, -0.2782, 0.1345, -0.5878, -0.7284, 0.3521, -0.5878, -0.7284, 0.3521, -0.809, -0.5292, 0.2558, -0.809, -0.5292, 0.2558, -0.309, -0.8563, 0.4139, -0.309, -0.8563, 0.4139, -0.5878, -0.7284, 0.3521, -0.5878, -0.7284, 0.3521, -0.309, -0.8563, 0.4139, -0.309, -0.8563, 0.4139, 6.051e-07, -0.9003, 0.4352, 7.348e-07, -0.9003, 0.4352, 7.348e-07, -0.9003, 0.4352, 6.051e-07, -0.9003, 0.4352, 0.309, -0.8563, 0.4139, 0.309, -0.8563, 0.4139, 0.309, -0.8563, -0.4139, 0.5878, -0.7284, -0.3521, 0.5878, -0.7284, -0.3521, 0.309, -0.8563, -0.4139, 2.105e-12, 0.4352, 0.9003, 8.846e-13, 0.4352, 0.9003, 1.206e-12, 0.4352, 0.9003, 5.264e-13, 0.4352, 0.9003, 0.5878, -0.7284, -0.3521, 0.809, -0.5292, -0.2558, 0.809, -0.5292, -0.2558, 0.5878, -0.7284, -0.3521, -1.977e-06, 0.4352, 0.9003, -1.977e-06, 0.4352, 0.9003, 1.647e-06, 0.4352, 0.9003, 1.647e-06, 0.4352, 0.9003, 0.809, -0.5292, -0.2558, 0.9511, -0.2782, -0.1345, 0.9511, -0.2782, -0.1345, 0.809, -0.5292, -0.2558, 1.0, 9.316e-07, -4.97e-07, 1.0, 8.932e-07, -5.162e-07, 0.9511, -0.2782, -0.1345, 0.9511, -0.2782, -0.1345, -1.977e-06, 0.4352, -0.9003, -1.977e-06, 0.4352, -0.9003, -1.318e-06, 0.4352, -0.9003, -1.318e-06, 0.4352, -0.9003, 1.0, 9.316e-07, -4.97e-07, 0.9511, 0.2782, 0.1345, 0.9511, 0.2782, 0.1345, 1.0, 8.932e-07, -5.162e-07, 0.809, 0.5292, 0.2558, 0.809, 0.5292, 0.2558, 0.9511, 0.2782, 0.1345, 0.9511, 0.2782, 0.1345, 0.5878, 0.7284, 0.3521, 0.5878, 0.7284, 0.3521, 0.809, 0.5292, 0.2558, 0.809, 0.5292, 0.2558, 0.309, 0.8563, 0.4139, 0.309, 0.8563, 0.4139, 0.5878, 0.7284, 0.3521, 0.5878, 0.7284, 0.3521, -2.636e-06, 0.4352, -0.9003, -2.636e-06, 0.4352, -0.9003, -1.977e-06, 0.4352, -0.9003, -1.977e-06, 0.4352, -0.9003, 0.309, 0.8563, 0.4139, 0.309, 0.8563, 0.4139, -1.393e-06, 0.9003, 0.4352, -1.316e-06, 0.9003, 0.4352, 2.636e-06, -0.4352, -0.9003, 2.636e-06, -0.4352, -0.9003, 2.636e-06, -0.4352, -0.9003, 2.636e-06, -0.4352, -0.9003, -1.316e-06, 0.9003, 0.4352, -1.393e-06, 0.9003, 0.4352, -0.309, 0.8563, 0.4139, -0.309, 0.8563, 0.4139, -0.5878, 0.7284, 0.3521, -0.5878, 0.7284, 0.3521, -0.309, 0.8563, 0.4139, -0.309, 0.8563, 0.4139, -0.809, 0.5292, 0.2558, -0.809, 0.5292, 0.2558, -0.5878, 0.7284, 0.3521, -0.5878, 0.7284, 0.3521, -0.9511, 0.2782, 0.1345, -0.9511, 0.2782, 0.1345, -0.809, 0.5292, 0.2558, -0.809, 0.5292, 0.2558, -1.579e-12, -0.4352, -0.9003, 1.206e-12, -0.4352, -0.9003, 1.977e-06, -0.4352, -0.9003, 1.977e-06, -0.4352, -0.9003, -1.0, 4.802e-08, 9.196e-07, -1.0, -3.746e-07, 7.155e-07, -0.9511, 0.2782, 0.1345, -0.9511, 0.2782, 0.1345, -0.9511, -0.2782, -0.1345, -0.9511, -0.2782, -0.1345, -1.0, -3.746e-07, 7.155e-07, -1.0, 4.802e-08, 9.196e-07, -2.965e-06, 0.4352, 0.9003, -2.965e-06, 0.4352, 0.9003, -9.883e-07, 0.4352, 0.9003, -9.883e-07, 0.4352, 0.9003, -0.809, -0.5292, -0.2558, -0.809, -0.5292, -0.2558, -0.9511, -0.2782, -0.1345, -0.9511, -0.2782, -0.1345, -3.294e-07, -0.4352, 0.9003, -3.294e-07, -0.4352, 0.9003, -9.883e-07, -0.4352, 0.9003, -9.883e-07, -0.4352, 0.9003, -0.5878, -0.7284, -0.3521, -0.5878, -0.7284, -0.3521, -0.809, -0.5292, -0.2558, -0.809, -0.5292, -0.2558, -0.309, -0.8563, -0.4139, -0.5878, -0.7284, -0.3521, -0.5878, -0.7284, -0.3521, -0.309, -0.8563, -0.4139, -1.318e-06, 0.4352, -0.9003, -1.318e-06, 0.4352, -0.9003, 1.318e-06, 0.4352, -0.9003, 1.318e-06, 0.4352, -0.9003, -0.309, -0.8563, -0.4139, -0.309, -0.8563, -0.4139, 1.345e-07, -0.9003, -0.4352, -1.057e-07, -0.9003, -0.4352, -1.184e-12, -0.4352, 0.9003, -1.689e-12, -0.4352, 0.9003, -5.629e-13, -0.4352, 0.9003, 1.053e-12, -0.4352, 0.9003, 1.345e-07, -0.9003, -0.4352, 0.309, -0.8563, -0.4139, 0.309, -0.8563, -0.4139, -1.057e-07, -0.9003, -0.4352, 0.309, -0.8563, -0.4139, 1.133e-06, -0.9003, -0.4352, 1.047e-06, -0.9003, -0.4352, 0.309, -0.8563, -0.4139, -0.809, 0.5292, 0.2558, -0.5878, 0.7284, 0.3521, -0.5878, 0.7284, 0.3521, -0.809, 0.5292, 0.2558, -0.9511, -0.2782, 0.1345, -0.809, -0.5292, 0.2558, -0.809, -0.5292, 0.2558, -0.9511, -0.2782, 0.1345, 0.809, -0.5292, -0.2558, 0.5878, -0.7284, -0.3521, 0.5878, -0.7284, -0.3521, 0.809, -0.5292, -0.2558, 0.5878, 0.7284, 0.3521, 0.809, 0.5292, 0.2558, 0.809, 0.5292, 0.2558, 0.5878, 0.7284, 0.3521, 0.809, 0.5292, 0.2558, 0.9511, 0.2782, 0.1345, 0.9511, 0.2782, 0.1345, 0.809, 0.5292, 0.2558, 0.9511, 0.2782, 0.1345, 1.0, 5.283e-07, -6.171e-07, 1.0, 7.588e-07, -5.09e-07, 0.9511, 0.2782, 0.1345, -0.309, 0.8563, 0.4139, -1.489e-07, 0.9003, 0.4352, 4.322e-08, 0.9003, 0.4352, -0.309, 0.8563, 0.4139, -0.809, -0.5292, -0.2558, -0.9511, -0.2782, -0.1345, -0.9511, -0.2782, -0.1345, -0.809, -0.5292, -0.2558, -1.489e-07, 0.9003, 0.4352, 0.309, 0.8563, 0.4139, 0.309, 0.8563, 0.4139, 4.322e-08, 0.9003, 0.4352, -0.9511, 0.2782, 0.1345, -0.809, 0.5292, 0.2558, -0.809, 0.5292, 0.2558, -0.9511, 0.2782, 0.1345, 0.309, 0.8563, -0.4139, -2.401e-08, 0.9003, -0.4352, 3.362e-08, 0.9003, -0.4352, 0.309, 0.8563, -0.4139, -0.5878, -0.7284, 0.3521, -0.309, -0.8563, 0.4139, -0.309, -0.8563, 0.4139, -0.5878, -0.7284, 0.3521, -1.0, -1.33e-06, 3.29e-07, -0.9511, 0.2782, 0.1345, -0.9511, 0.2782, 0.1345, -1.0, -1.215e-06, 3.818e-07, 1.133e-06, -0.9003, -0.4352, -0.309, -0.8563, -0.4139, -0.309, -0.8563, -0.4139, 1.047e-06, -0.9003, -0.4352, -0.309, -0.8563, -0.4139, -0.5878, -0.7284, -0.3521, -0.5878, -0.7284, -0.3521, -0.309, -0.8563, -0.4139, 0.809, -0.5292, 0.2558, 0.9511, -0.2782, 0.1345, 0.9511, -0.2782, 0.1345, 0.809, -0.5292, 0.2558, 0.309, 0.8563, 0.4139, 0.5878, 0.7284, 0.3521, 0.5878, 0.7284, 0.3521, 0.309, 0.8563, 0.4139, 0.309, -0.8563, 0.4139, 0.5878, -0.7284, 0.3521, 0.5878, -0.7284, 0.3521, 0.309, -0.8563, 0.4139, -0.9511, -0.2782, -0.1345, -1.0, -1.33e-06, 3.29e-07, -1.0, -1.215e-06, 3.818e-07, -0.9511, -0.2782, -0.1345, -0.309, -0.8563, 0.4139, 8.212e-07, -0.9003, 0.4352, 6.675e-07, -0.9003, 0.4352, -0.309, -0.8563, 0.4139, 8.212e-07, -0.9003, 0.4352, 0.309, -0.8563, 0.4139, 0.309, -0.8563, 0.4139, 6.675e-07, -0.9003, 0.4352, -0.5878, 0.7284, 0.3521, -0.309, 0.8563, 0.4139, -0.309, 0.8563, 0.4139, -0.5878, 0.7284, 0.3521, 0.5878, 0.7284, -0.3521, 0.309, 0.8563, -0.4139, 0.309, 0.8563, -0.4139, 0.5878, 0.7284, -0.3521, -0.809, -0.5292, 0.2558, -0.5878, -0.7284, 0.3521, -0.5878, -0.7284, 0.3521, -0.809, -0.5292, 0.2558, 0.809, 0.5292, -0.2558, 0.5878, 0.7284, -0.3521, 0.5878, 0.7284, -0.3521, 0.809, 0.5292, -0.2558, -2.401e-08, 0.9003, -0.4352, -0.309, 0.8563, -0.4139, -0.309, 0.8563, -0.4139, 3.362e-08, 0.9003, -0.4352, -0.5878, -0.7284, -0.3521, -0.809, -0.5292, -0.2558, -0.809, -0.5292, -0.2558, -0.5878, -0.7284, -0.3521, 0.9511, 0.2782, -0.1345, 0.809, 0.5292, -0.2558, 0.809, 0.5292, -0.2558, 0.9511, 0.2782, -0.1345, 1.0, 5.283e-07, -6.171e-07, 0.9511, -0.2782, -0.1345, 0.9511, -0.2782, -0.1345, 1.0, 7.588e-07, -5.09e-07, 0.5878, -0.7284, -0.3521, 0.309, -0.8563, -0.4139, 0.309, -0.8563, -0.4139, 0.5878, -0.7284, -0.3521, -0.309, 0.8563, -0.4139, -0.5878, 0.7284, -0.3521, -0.5878, 0.7284, -0.3521, -0.309, 0.8563, -0.4139, 0.9511, -0.2782, 0.1345, 1.0, 5.331e-07, 7.251e-07, 1.0, 4.226e-07, 7.804e-07, 0.9511, -0.2782, 0.1345, 1.0, 5.331e-07, 7.251e-07, 0.9511, 0.2782, -0.1345, 0.9511, 0.2782, -0.1345, 1.0, 4.226e-07, 7.804e-07, 0.5878, -0.7284, 0.3521, 0.809, -0.5292, 0.2558, 0.809, -0.5292, 0.2558, 0.5878, -0.7284, 0.3521, -0.809, 0.5292, -0.2558, -0.9511, 0.2782, -0.1345, -0.9511, 0.2782, -0.1345, -0.809, 0.5292, -0.2558, -0.5878, 0.7284, -0.3521, -0.809, 0.5292, -0.2558, -0.809, 0.5292, -0.2558, -0.5878, 0.7284, -0.3521, 0.9511, -0.2782, -0.1345, 0.809, -0.5292, -0.2558, 0.809, -0.5292, -0.2558, 0.9511, -0.2782, -0.1345, -0.9511, 0.2782, -0.1345, -1.0, -1.201e-06, -5.066e-07, -1.0, -1.402e-06, -4.106e-07, -0.9511, 0.2782, -0.1345, -1.0, -1.201e-06, -5.066e-07, -0.9511, -0.2782, 0.1345, -0.9511, -0.2782, 0.1345, -1.0, -1.402e-06, -4.106e-07, -2.237e-12, -0.4352, -0.9003, -1.769e-12, -0.4352, -0.9003, -6.589e-07, -0.4352, -0.9003, -6.589e-07, -0.4352, -0.9003, 0.0, 0.4352, -0.9003, 0.0, 0.4352, -0.9003, -1.318e-06, 0.4352, -0.9003, -1.318e-06, 0.4352, -0.9003, 6.589e-07, -0.4352, 0.9003, 6.589e-07, -0.4352, 0.9003, -6.589e-07, -0.4352, 0.9003, -6.589e-07, -0.4352, 0.9003, -6.589e-07, 0.4352, 0.9003, -6.589e-07, 0.4352, 0.9003, -1.977e-06, 0.4352, 0.9003, -1.977e-06, 0.4352, 0.9003, 5.568e-07, 0.4352, 0.9003, 5.568e-07, 0.4352, 0.9003, -2.636e-06, 0.4352, 0.9003, -2.636e-06, 0.4352, 0.9003, 9.883e-07, -0.4352, -0.9003, 9.883e-07, -0.4352, -0.9003, 2.27e-06, -0.4352, -0.9003, 2.27e-06, -0.4352, -0.9003, -2.636e-06, 0.4352, 0.9003, -2.636e-06, 0.4352, 0.9003, -1.977e-06, 0.4352, 0.9003, -1.977e-06, 0.4352, 0.9003, 1.318e-06, 0.4352, -0.9003, 1.318e-06, 0.4352, -0.9003, -1.318e-06, 0.4352, -0.9003, -1.318e-06, 0.4352, -0.9003, -9.883e-07, 0.4352, 0.9003, -9.883e-07, 0.4352, 0.9003, 1.977e-06, 0.4352, 0.9003, 1.977e-06, 0.4352, 0.9003, 6.589e-07, 0.4352, 0.9003, 6.589e-07, 0.4352, 0.9003, -1.318e-06, 0.4352, 0.9003, -1.318e-06, 0.4352, 0.9003, 1.318e-06, -0.4352, 0.9003, 1.318e-06, -0.4352, 0.9003, 3.953e-06, -0.4352, 0.9003, 3.953e-06, -0.4352, 0.9003, 1.977e-06, -0.4352, 0.9003, 1.977e-06, -0.4352, 0.9003, -6.433e-13, -0.4352, 0.9003, 1.448e-12, -0.4352, 0.9003, 3.294e-07, -0.4352, -0.9003, 3.294e-07, -0.4352, -0.9003, 3.294e-07, -0.4352, -0.9003, 3.294e-07, -0.4352, -0.9003, 2.983e-06, -0.4352, 0.9003, 2.983e-06, -0.4352, 0.9003, 1.336e-06, -0.4352, 0.9003, 1.336e-06, -0.4352, 0.9003, 6.589e-07, 0.4352, -0.9003, 6.589e-07, 0.4352, -0.9003, -1.977e-06, 0.4352, -0.9003, -1.977e-06, 0.4352, -0.9003, 6.589e-07, -0.4352, 0.9003, 6.589e-07, -0.4352, 0.9003, -3.294e-07, -0.4352, 0.9003, -3.294e-07, -0.4352, 0.9003, -2.784e-07, 0.4352, -0.9003, -2.784e-07, 0.4352, -0.9003, -3.294e-07, 0.4352, -0.9003, -3.294e-07, 0.4352, -0.9003, -3.294e-07, -0.4352, 0.9003, -3.294e-07, -0.4352, 0.9003, 6.589e-07, -0.4352, 0.9003, 6.589e-07, -0.4352, 0.9003, -1.977e-06, -0.4352, 0.9003, -1.977e-06, -0.4352, 0.9003, -1.689e-12, -0.4352, 0.9003, -1.184e-12, -0.4352, 0.9003, -1.318e-06, 0.4352, -0.9003, -1.318e-06, 0.4352, -0.9003, -1.977e-06, 0.4352, -0.9003, -1.977e-06, 0.4352, -0.9003, 3.953e-06, -0.4352, 0.9003, 3.953e-06, -0.4352, 0.9003, 1.977e-06, -0.4352, 0.9003, 1.977e-06, -0.4352, 0.9003, -1.318e-06, 0.4352, -0.9003, -1.318e-06, 0.4352, -0.9003, -1.318e-06, 0.4352, -0.9003, -1.318e-06, 0.4352, -0.9003, -9.883e-07, -0.4352, 0.9003, -9.883e-07, -0.4352, 0.9003, -1.977e-06, -0.4352, 0.9003, -1.977e-06, -0.4352, 0.9003, 6.589e-07, -0.4352, -0.9003, 6.589e-07, -0.4352, -0.9003, 2.636e-06, -0.4352, -0.9003, 2.636e-06, -0.4352, -0.9003, 1.318e-06, -0.4352, 0.9003, 1.318e-06, -0.4352, 0.9003, 1.977e-06, -0.4352, 0.9003, 1.977e-06, -0.4352, 0.9003, -6.589e-07, -0.4352, 0.9003, -6.589e-07, -0.4352, 0.9003, 1.318e-06, -0.4352, 0.9003, 1.318e-06, -0.4352, 0.9003, 9.883e-07, 0.4352, -0.9003, 9.883e-07, 0.4352, -0.9003, 3.294e-07, 0.4352, -0.9003, 3.294e-07, 0.4352, -0.9003, -3.953e-06, 0.4352, 0.9003, -3.953e-06, 0.4352, 0.9003, -1.318e-06, 0.4352, 0.9003, -1.318e-06, 0.4352, 0.9003, 1.318e-06, -0.4352, 0.9003, 1.318e-06, -0.4352, 0.9003, 6.589e-07, -0.4352, 0.9003, 6.589e-07, -0.4352, 0.9003, -3.953e-06, 0.4352, -0.9003, -3.953e-06, 0.4352, -0.9003, -2.636e-06, 0.4352, -0.9003, -2.636e-06, 0.4352, -0.9003, -1.318e-06, 0.4352, -0.9003, -1.318e-06, 0.4352, -0.9003, 9.883e-07, 0.4352, -0.9003, 9.883e-07, 0.4352, -0.9003, -1.977e-06, 0.4352, -0.9003, -1.977e-06, 0.4352, -0.9003, -2.636e-06, 0.4352, -0.9003, -2.636e-06, 0.4352, -0.9003, -1.318e-06, 0.4352, -0.9003, -1.318e-06, 0.4352, -0.9003, -1.926e-06, 0.4352, -0.9003, -1.926e-06, 0.4352, -0.9003, -9.883e-07, 0.4352, 0.9003, -9.883e-07, 0.4352, 0.9003, -2.965e-06, 0.4352, 0.9003, -2.965e-06, 0.4352, 0.9003, -1.318e-06, 0.4352, -0.9003, -1.318e-06, 0.4352, -0.9003, -3.953e-06, 0.4352, -0.9003, -3.953e-06, 0.4352, -0.9003, 3.294e-07, -0.4352, -0.9003, 3.294e-07, -0.4352, -0.9003, 9.883e-07, -0.4352, -0.9003, 9.883e-07, -0.4352, -0.9003, 9.883e-07, -0.4352, -0.9003, 9.883e-07, -0.4352, -0.9003, 1.647e-06, -0.4352, -0.9003, 1.647e-06, -0.4352, -0.9003, 1.647e-06, -0.4352, -0.9003, 1.647e-06, -0.4352, -0.9003, 1.206e-12, -0.4352, -0.9003, -1.579e-12, -0.4352, -0.9003, 1.647e-06, 0.4352, 0.9003, 1.647e-06, 0.4352, 0.9003, -9.883e-07, 0.4352, 0.9003, -9.883e-07, 0.4352, 0.9003, 1.053e-12, -0.4352, 0.9003, -5.629e-13, -0.4352, 0.9003, 1.318e-06, -0.4352, 0.9003, 1.318e-06, -0.4352, 0.9003])] * 3)])
me_shell_001 = bpy.data.meshes.new('shell.001')
me_shell_001.from_pydata([(0.9218, -0.2555, 0.2523), (0.9218, -0.2555, -0.2413), (0.6782, 0.2498, -0.672), (-0.6768, 0.2498, -0.672), (-0.9247, 0.2498, -0.2425), (-0.9247, 0.2498, 0.2535), (-0.6736, -0.2555, 0.6798), (0.2539, 0.2498, 1.196), (0.2487, 0.2498, -0.92), (-0.2524, 0.2498, -1.185), (0.675, -0.2555, 0.6798), (0.2863, -0.2555, 0.2863), (0.3911, -0.2555, 0.1048), (0.3911, -0.2555, -0.1048), (0.2863, -0.2555, -0.2863), (0.675, -0.2555, -0.6688), (0.1048, -0.2555, -0.3911), (0.2475, -0.2555, -0.9156), (-0.1048, -0.2555, -0.3911), (-0.2461, -0.2555, -0.9156), (-0.2863, -0.2555, -0.2863), (-0.6736, -0.2555, -0.6688), (-0.3911, -0.2555, -0.1048), (-0.9204, -0.2555, -0.2413), (-0.9204, -0.2555, 0.2523), (-0.3911, -0.2555, 0.1048), (-0.2863, -0.2555, 0.2863), (0.1048, -0.2555, 0.3911), (0.2475, -0.2555, 0.9266), (-0.1048, -0.2555, 0.3911), (-0.2461, -0.2555, 0.9266), (0.9262, 0.2498, 0.2535), (0.3918, 0.2498, 0.105), (0.3918, 0.2498, -0.105), (0.9262, 0.2498, -0.2425), (0.2868, 0.2498, -0.2868), (0.105, 0.2498, -0.3918), (-0.2473, 0.2498, -0.92), (-0.105, 0.2498, -0.3918), (-0.2868, 0.2498, -0.2868), (-0.3918, 0.2498, -0.105), (-0.3918, 0.2498, 0.105), (-0.2868, 0.2498, 0.2868), (-0.2473, 0.2498, 0.9309), (0.105, 0.2498, 0.3918), (0.2487, 0.2498, 0.9309), (0.2868, 0.2498, 0.2868), (0.6782, 0.2498, 0.683), (-0.6768, 0.2498, 0.683), (-0.105, 0.2498, 0.3918), (-0.2524, 0.2498, 1.196), (0.2539, 0.2498, -1.185)], [], [(1, 31, 34), (0, 10, 47), (6, 24, 5, 48), (23, 21, 3), (24, 4, 5), (9, 19, 51), (15, 34, 2), (0, 47, 31), (23, 3, 4), (1, 0, 31), (24, 23, 4), (15, 1, 34), (51, 8, 37, 9), (17, 15, 2), (17, 2, 8), (51, 17, 8), (9, 37, 19), (21, 19, 37), (21, 37, 3), (45, 47, 10), (10, 28, 45), (7, 45, 28), (30, 29, 26, 6), (47, 46, 32, 31), (6, 26, 25, 24), (31, 32, 33, 34), (3, 39, 40, 4), (23, 22, 20, 21), (19, 18, 16, 17), (37, 38, 39, 3), (15, 14, 13, 1), (5, 41, 42, 48), (28, 27, 29, 30), (10, 11, 27, 28), (43, 49, 44, 45), (45, 44, 46, 47), (4, 40, 41, 5), (24, 25, 22, 23), (8, 36, 38, 37), (21, 20, 18, 19), (2, 35, 36, 8), (17, 16, 14, 15), (34, 33, 35, 2), (1, 13, 12, 0), (0, 12, 11, 10), (48, 42, 49, 43), (50, 43, 45, 7), (28, 30, 50), (51, 19, 17), (28, 50, 7), (30, 48, 43), (30, 6, 48)])
_uv = me_shell_001.uv_layers.new(name='UVMap')
_uv.uv.foreach_set('vector', [0.7083, 1.0, 0.75, 0.5, 0.7083, 0.5, 0.8333, 1.0, 0.875, 1.0, 0.875, 0.5, 0.1667, 1.0, 0.2083, 1.0, 0.2083, 0.5, 0.1667, 0.5, 0.3333, 1.0, 0.375, 1.0, 0.375, 0.5, 0.2083, 1.0, 0.25, 0.5, 0.2083, 0.5, 0.1879, 0.01818, 0.1879, 0.01818, 0.25, 0.01, 0.625, 1.0, 0.6667, 0.5, 0.625, 0.5, 0.7917, 1.0, 0.8333, 0.5, 0.7917, 0.5, 0.2917, 1.0, 0.3333, 0.5, 0.2917, 0.5, 0.75, 1.0, 0.7917, 1.0, 0.7917, 0.5, 0.25, 1.0, 0.2917, 1.0, 0.2917, 0.5, 0.6667, 1.0, 0.7083, 1.0, 0.7083, 0.5, 0.75, 0.01, 0.75, 0.01, 0.6879, 0.01818, 0.6879, 0.01818, 0.37, 0.04215, 0.4197, 0.08029, 0.9197, 0.08029, 0.3121, 0.01818, 0.87, 0.04215, 0.8121, 0.01818, 0.8121, 0.01818, 0.3121, 0.01818, 0.8121, 0.01818, 0.1879, 0.01818, 0.6879, 0.01818, 0.1879, 0.01818, 0.13, 0.04215, 0.1879, 0.01818, 0.6879, 0.01818, 0.08029, 0.08029, 0.63, 0.04215, 0.5803, 0.08029, 0.87, 0.4578, 0.9197, 0.4197, 0.4197, 0.4197, 0.37, 0.4578, 0.3121, 0.4818, 0.8121, 0.4818, 0.3121, 0.4818, 0.8121, 0.4818, 0.3121, 0.4818, 0.13, 0.4578, 0.1437, 0.4341, 0.09969, 0.4003, 0.08029, 0.4197, 0.9578, 0.37, 0.9361, 0.3574, 0.9576, 0.3056, 0.9818, 0.3121, 0.04215, 0.37, 0.06591, 0.3563, 0.04468, 0.305, 0.01818, 0.3121, 0.99, 0.25, 0.9649, 0.25, 0.9576, 0.1944, 0.9818, 0.1879, 0.5422, 0.13, 0.5639, 0.1426, 0.5424, 0.1944, 0.5182, 0.1879, 0.04215, 0.13, 0.06591, 0.1437, 0.09969, 0.09969, 0.08029, 0.08029, 0.25, 0.01, 0.25, 0.03744, 0.305, 0.04468, 0.3121, 0.01818, 0.63, 0.04215, 0.6426, 0.0639, 0.5981, 0.09805, 0.5803, 0.08029, 0.4578, 0.13, 0.4341, 0.1437, 0.4553, 0.195, 0.4818, 0.1879, 0.5182, 0.3121, 0.5424, 0.3056, 0.5639, 0.3574, 0.5422, 0.37, 0.25, 0.49, 0.25, 0.4626, 0.195, 0.4553, 0.1879, 0.4818, 0.37, 0.4578, 0.3563, 0.4341, 0.305, 0.4553, 0.3121, 0.4818, 0.75, 0.49, 0.75, 0.4649, 0.8056, 0.4576, 0.8121, 0.4818, 0.87, 0.4578, 0.8574, 0.4361, 0.9019, 0.4019, 0.9197, 0.4197, 0.51, 0.25, 0.5351, 0.25, 0.5424, 0.3056, 0.5182, 0.3121, 0.01, 0.25, 0.03744, 0.25, 0.04468, 0.195, 0.01818, 0.1879, 0.75, 0.01, 0.75, 0.03511, 0.6944, 0.04244, 0.6879, 0.01818, 0.13, 0.04215, 0.1437, 0.06591, 0.195, 0.04468, 0.1879, 0.01818, 0.87, 0.04215, 0.8574, 0.0639, 0.8056, 0.04244, 0.8121, 0.01818, 0.37, 0.04215, 0.3563, 0.06591, 0.4003, 0.09969, 0.4197, 0.08029, 0.9578, 0.13, 0.9361, 0.1426, 0.9019, 0.09805, 0.9197, 0.08029, 0.49, 0.25, 0.4626, 0.25, 0.4553, 0.305, 0.4818, 0.3121, 0.4578, 0.37, 0.4341, 0.3563, 0.4003, 0.4003, 0.4197, 0.4197, 0.63, 0.4578, 0.6426, 0.4361, 0.6944, 0.4576, 0.6879, 0.4818, 0.75, 0.49, 0.75, 0.49, 0.8121, 0.4818, 0.8121, 0.4818, 0.25, 0.49, 0.1879, 0.4818, 0.1879, 0.4818, 0.3121, 0.01818, 0.25, 0.01, 0.3121, 0.01818, 0.3121, 0.4818, 0.25, 0.49, 0.3121, 0.4818, 0.1879, 0.4818, 0.63, 0.4578, 0.6879, 0.4818, 0.13, 0.4578, 0.08029, 0.4197, 0.5803, 0.4197])
me_shell_001.use_remesh_fix_poles = True
me_shell_001.use_remesh_preserve_attributes = False
me_shell_001.update()
me_shell_001.normals_split_custom_set([tuple(v) for v in zip(*[iter([-1.0, 0.008627, 0.0, -1.0, 0.008627, 0.0, -1.0, 0.008627, 0.0, -0.866, 0.008627, -0.5, -0.866, 0.008627, -0.5, -0.866, 0.008627, -0.5, 0.866, 0.008627, -0.5, 0.866, 0.008627, -0.5, 0.866, 0.008627, -0.5, 0.866, 0.008627, -0.5, 0.866, 0.008627, 0.5, 0.866, 0.008627, 0.5, 0.866, 0.008627, 0.5, 1.0, 0.008627, 0.0, 1.0, 0.008627, 0.0, 1.0, 0.008627, 0.0, -0.0216, 0.4621, 0.8866, 0.01749, 0.4847, 0.8745, -0.02387, 0.47, 0.8823, -0.866, 0.008626, 0.5, -0.866, 0.008626, 0.5, -0.866, 0.008626, 0.5, -0.866, 0.008626, -0.5, -0.866, 0.008626, -0.5, -0.866, 0.008626, -0.5, 0.866, 0.008627, 0.5, 0.866, 0.008627, 0.5, 0.866, 0.008627, 0.5, -1.0, 0.008627, 0.0, -1.0, 0.008627, 0.0, -1.0, 0.008627, 0.0, 1.0, 0.008627, 0.0, 1.0, 0.008627, 0.0, 1.0, 0.008627, 0.0, -0.866, 0.008627, 0.5, -0.866, 0.008627, 0.5, -0.866, 0.008627, 0.5, 0.0, -1.0, -3.562e-07, 0.0, -1.0, -3.562e-07, 0.0, -1.0, -3.562e-07, 0.0, -1.0, -3.562e-07, -0.5, 0.008626, 0.866, -0.5, 0.008626, 0.866, -0.5, 0.008626, 0.866, -0.5, 0.008626, 0.866, -0.5, 0.008626, 0.866, -0.5, 0.008626, 0.866, -0.9998, 0.002143, -0.01952, -0.9998, 0.002143, -0.01952, -0.9998, 0.002143, -0.01952, 0.9998, 0.002143, -0.01952, 0.9998, 0.002143, -0.01952, 0.9998, 0.002143, -0.01952, 0.5, 0.008626, 0.866, 0.5, 0.008626, 0.866, 0.5, 0.008626, 0.866, 0.5, 0.008626, 0.866, 0.5, 0.008626, 0.866, 0.5, 0.008626, 0.866, -0.5, 0.008627, -0.866, -0.5, 0.008627, -0.866, -0.5, 0.008627, -0.866, -0.5, 0.008627, -0.866, -0.5, 0.008627, -0.866, -0.5, 0.008627, -0.866, -0.9998, 0.002143, 0.01952, -0.9998, 0.002143, 0.01952, -0.9998, 0.002143, 0.01952, 0.0, 1.0, 0.0, 0.0, 1.0, 0.0, 0.0, 1.0, 0.0, 0.0, 1.0, 0.0, 8.563e-08, -1.0, -1.572e-07, 8.563e-08, -1.0, -1.572e-07, 8.563e-08, -1.0, -1.572e-07, 8.563e-08, -1.0, -1.572e-07, 0.0, 1.0, 0.0, 0.0, 1.0, 0.0, 0.0, 1.0, 0.0, 0.0, 1.0, 0.0, 0.0, -1.0, 0.0, 0.0, -1.0, 0.0, 0.0, -1.0, 0.0, 0.0, -1.0, 0.0, 0.0, -1.0, 0.0, 0.0, -1.0, 0.0, 0.0, -1.0, 0.0, 0.0, -1.0, 0.0, -8.354e-08, 1.0, 1.61e-07, -8.354e-08, 1.0, 1.61e-07, -8.354e-08, 1.0, 1.61e-07, -8.354e-08, 1.0, 1.61e-07, 0.0, 1.0, 0.0, 0.0, 1.0, 0.0, 0.0, 1.0, 0.0, 0.0, 1.0, 0.0, 0.0, -1.0, 3.994e-08, 0.0, -1.0, 3.994e-08, 0.0, -1.0, 3.994e-08, 0.0, -1.0, 3.994e-08, 8.334e-08, 1.0, 2.409e-07, 8.334e-08, 1.0, 2.409e-07, 8.334e-08, 1.0, 2.409e-07, 8.334e-08, 1.0, 2.409e-07, -8.583e-08, -1.0, -1.182e-07, -8.583e-08, -1.0, -1.182e-07, -8.583e-08, -1.0, -1.182e-07, -8.583e-08, -1.0, -1.182e-07, 0.0, 1.0, -3.957e-08, 0.0, 1.0, -3.957e-08, 0.0, 1.0, -3.957e-08, 0.0, 1.0, -3.957e-08, 0.0, 1.0, -3.96e-08, 0.0, 1.0, -3.96e-08, 0.0, 1.0, -3.96e-08, 0.0, 1.0, -3.96e-08, 0.0, -1.0, -1.958e-08, 0.0, -1.0, -1.958e-08, 0.0, -1.0, -1.958e-08, 0.0, -1.0, -1.958e-08, 0.0, -1.0, 3.918e-08, 0.0, -1.0, 3.918e-08, 0.0, -1.0, 3.918e-08, 0.0, -1.0, 3.918e-08, 0.0, -1.0, 0.0, 0.0, -1.0, 0.0, 0.0, -1.0, 0.0, 0.0, -1.0, 0.0, 0.0, 1.0, 0.0, 0.0, 1.0, 0.0, 0.0, 1.0, 0.0, 0.0, 1.0, 0.0, 0.0, -1.0, 1.998e-08, 0.0, -1.0, 1.998e-08, 0.0, -1.0, 1.998e-08, 0.0, -1.0, 1.998e-08, 0.0, 1.0, 2.019e-08, 0.0, 1.0, 2.019e-08, 0.0, 1.0, 2.019e-08, 0.0, 1.0, 2.019e-08, 0.0, -1.0, 0.0, 0.0, -1.0, 0.0, 0.0, -1.0, 0.0, 0.0, -1.0, 0.0, 0.0, 1.0, 0.0, 0.0, 1.0, 0.0, 0.0, 1.0, 0.0, 0.0, 1.0, 0.0, 0.0, -1.0, 0.0, 0.0, -1.0, 0.0, 0.0, -1.0, 0.0, 0.0, -1.0, 0.0, 0.0, 1.0, 0.0, 0.0, 1.0, 0.0, 0.0, 1.0, 0.0, 0.0, 1.0, 0.0, 0.0, 1.0, -3.973e-08, 0.0, 1.0, -3.973e-08, 0.0, 1.0, -3.973e-08, 0.0, 1.0, -3.973e-08, 0.0, -1.0, 3.923e-08, 0.0, -1.0, 3.923e-08, 0.0, -1.0, 3.923e-08, 0.0, -1.0, 3.923e-08, 0.0, -1.0, -2.562e-07, 0.0, -1.0, -2.562e-07, 0.0, -1.0, -2.562e-07, 0.0, -1.0, -2.562e-07, -0.01354, 0.4532, -0.8913, 0.02218, 0.4784, -0.8779, 0.02311, 0.4743, -0.88, 0.01195, 0.4883, 0.8726, -0.02392, 0.4648, 0.8851, -0.02301, 0.461, 0.8871, 0.02321, 0.4634, -0.8859, -0.02204, 0.4593, -0.888, 0.02175, 0.4788, -0.8777, 0.5, 0.008627, -0.866, 0.5, 0.008627, -0.866, 0.5, 0.008627, -0.866, 0.5, 0.008627, -0.866, 0.5, 0.008627, -0.866, 0.5, 0.008627, -0.866])] * 3)])
me_25adapterlarge_002 = bpy.data.meshes.new('25AdapterLarge.002')
me_25adapterlarge_002.from_pydata([(0.1083, 0.389, 1.045), (0.06747, 0.3384, 1.069), (0.03618, 0.3241, 1.076), (0.09231, 0.4796, 1.001), (0.06747, 0.502, 0.99), (0.03618, 0.5163, 0.9831), (-0.06451, 0.502, 0.99), (-0.08934, 0.4796, 1.001), (-0.1053, 0.4514, 1.014), (-0.1053, 0.389, 1.045), (-0.1108, 0.4202, 1.03), (-0.06451, 0.3384, 1.069), (0.1083, 0.4514, 1.014), (0.1138, 0.4202, 1.03), (0.09231, 0.3608, 1.058), (0.001483, 0.5213, 0.9807), (-0.03321, 0.5163, 0.9831), (0.001483, 0.3191, 1.078), (-0.03321, 0.3241, 1.076), (-0.08934, 0.3608, 1.058), (0.09231, 0.3608, -1.058), (0.001483, 0.3191, -1.078), (0.1138, 0.4202, -1.03), (0.09231, 0.4796, -1.001), (0.06747, 0.502, -0.99), (0.03618, 0.5163, -0.9831), (-0.03321, 0.5163, -0.9831), (0.001483, 0.5213, -0.9807), (-0.06451, 0.502, -0.99), (-0.08934, 0.4796, -1.001), (-0.1053, 0.4514, -1.014), (-0.1108, 0.4202, -1.03), (-0.03321, 0.3241, -1.076), (-0.08934, 0.3608, -1.058), (-0.1053, 0.389, -1.045), (-0.06451, 0.3384, -1.069), (0.03618, 0.3241, -1.076), (0.06747, 0.3384, -1.069), (0.1083, 0.4514, -1.014), (0.1083, 0.389, -1.045)], [], [(3, 12, 13, 0, 14, 1, 2, 17, 18, 11, 19, 9, 10, 8, 7, 6, 16, 15, 5, 4), (23, 24, 25, 27, 26, 28, 29, 30, 31, 34, 33, 35, 32, 21, 36, 37, 20, 39, 22, 38)])
_uv = me_25adapterlarge_002.uv_layers.new(name='UVMap')
_uv.uv.foreach_set('vector', [0.0, 0.0, 0.0, 0.0, 0.0, 0.0, 0.0, 0.0, 0.0, 0.0, 0.0, 0.0, 0.0, 0.0, 0.0, 0.0, 0.0, 0.0, 0.0, 0.0, 0.0, 0.0, 0.0, 0.0, 0.0, 0.0, 0.0, 0.0, 0.0, 0.0, 0.0, 0.0, 0.0, 0.0, 0.0, 0.0, 0.0, 0.0, 0.0, 0.0, 0.0, 0.0, 0.0, 0.0, 0.0, 0.0, 0.0, 0.0, 0.0, 0.0, 0.0, 0.0, 0.0, 0.0, 0.0, 0.0, 0.0, 0.0, 0.0, 0.0, 0.0, 0.0, 0.0, 0.0, 0.0, 0.0, 0.0, 0.0, 0.0, 0.0, 0.0, 0.0, 0.0, 0.0, 0.0, 0.0, 0.0, 0.0, 0.0, 0.0])
me_25adapterlarge_002.materials.append(mat_material)
me_25adapterlarge_002.use_remesh_fix_poles = True
me_25adapterlarge_002.use_remesh_preserve_attributes = False
me_25adapterlarge_002.update()
me_25adapterlarge_002.normals_split_custom_set([tuple(v) for v in zip(*[iter([7.412e-07, -0.4352, -0.9003, 7.412e-07, -0.4352, -0.9003, 7.412e-07, -0.4352, -0.9003, 7.412e-07, -0.4352, -0.9003, 7.412e-07, -0.4352, -0.9003, 7.412e-07, -0.4352, -0.9003, 7.412e-07, -0.4352, -0.9003, 7.412e-07, -0.4352, -0.9003, 7.412e-07, -0.4352, -0.9003, 7.412e-07, -0.4352, -0.9003, 7.412e-07, -0.4352, -0.9003, 7.412e-07, -0.4352, -0.9003, 7.412e-07, -0.4352, -0.9003, 7.412e-07, -0.4352, -0.9003, 7.412e-07, -0.4352, -0.9003, 7.412e-07, -0.4352, -0.9003, 7.412e-07, -0.4352, -0.9003, 7.412e-07, -0.4352, -0.9003, 7.412e-07, -0.4352, -0.9003, 7.412e-07, -0.4352, -0.9003, 1.052e-06, -0.4352, 0.9003, 1.052e-06, -0.4352, 0.9003, 1.052e-06, -0.4352, 0.9003, 1.052e-06, -0.4352, 0.9003, 1.052e-06, -0.4352, 0.9003, 1.052e-06, -0.4352, 0.9003, 1.052e-06, -0.4352, 0.9003, 1.052e-06, -0.4352, 0.9003, 1.052e-06, -0.4352, 0.9003, 1.052e-06, -0.4352, 0.9003, 1.052e-06, -0.4352, 0.9003, 1.052e-06, -0.4352, 0.9003, 1.052e-06, -0.4352, 0.9003, 1.052e-06, -0.4352, 0.9003, 1.052e-06, -0.4352, 0.9003, 1.052e-06, -0.4352, 0.9003, 1.052e-06, -0.4352, 0.9003, 1.052e-06, -0.4352, 0.9003, 1.052e-06, -0.4352, 0.9003, 1.052e-06, -0.4352, 0.9003])] * 3)])

# ---- objects
ob_light = bpy.data.objects.new('Light', light_light)
ob_camera = bpy.data.objects.new('Camera', cam_camera)
ob_empty = bpy.data.objects.new('Empty', None)
ob_freeiva = bpy.data.objects.new('FreeIva', None)
ob_shell = bpy.data.objects.new('shell', me_shell)
ob_shellcollider = bpy.data.objects.new('shellCollider', me_shell_001)
ob_depthmask = bpy.data.objects.new('depthMask', me_25adapterlarge_002)

# ---- transforms, parenting, visibility, modifiers, constraints
ob_light.location = (4.076, 1.005, 5.904)
ob_light.rotation_euler = (0.6503, 0.05522, 1.866)
ob_light.lock_rotations_4d = False
ob_light.empty_display_type = 'ARROWS'
ob_light.color = (0.0, 0.0, 0.0, 0.0)
ob_light.lineart.crease_threshold = 0.0
ob_camera.location = (7.359, -6.926, 4.958)
ob_camera.rotation_euler = (1.109, 0.0, 0.8149)
ob_camera.lock_rotations_4d = False
ob_camera.empty_display_type = 'ARROWS'
ob_camera.color = (0.0, 0.0, 0.0, 0.0)
ob_camera.display_type = 'WIRE'
ob_camera.lineart.crease_threshold = 0.0
ob_empty.location = (0.0, 0.0, 0.0)
ob_freeiva.location = (0.0, 0.0, 0.0)
ob_freeiva.rotation_mode = 'QUATERNION'
ob_freeiva.rotation_quaternion = (1.0, 0.0, 0.0, 0.0)
ob_shell.parent = ob_freeiva
ob_shell.location = (0.0, 0.0, 0.0)
ob_shell.rotation_mode = 'QUATERNION'
ob_shell.rotation_quaternion = (1.0, 0.0, 0.0, 0.0)
ob_shellcollider.parent = ob_freeiva
ob_shellcollider.location = (0.0, 0.0, 0.0)
ob_shellcollider.rotation_mode = 'QUATERNION'
ob_shellcollider.rotation_quaternion = (1.0, 0.0, 0.0, 0.0)
ob_depthmask.parent = ob_freeiva
ob_depthmask.location = (-2.601e-08, 0.2975, 0.0)
ob_depthmask.rotation_mode = 'QUATERNION'
ob_depthmask.rotation_quaternion = (4.371e-08, 2.937e-15, -6.718e-08, -1.0)
ob_depthmask.scale = (1.0, 1.0, 1.0)

# ---- collection membership
col_collection.objects.link(ob_light)
col_collection.objects.link(ob_camera)
col_collection.objects.link(ob_empty)
col_collection.objects.link(ob_freeiva)
col_collection.objects.link(ob_shell)
col_collection.objects.link(ob_shellcollider)
col_collection.objects.link(ob_depthmask)

# ---- scene / render settings (as saved in the file)
scene.camera = ob_camera
scene.frame_start = 1; scene.frame_end = 250; scene.frame_set(1)
scene.render.engine = 'BLENDER_EEVEE_NEXT'
scene.cycles.sampling_pattern = 'TABULATED_SOBOL'
scene.cycles.use_light_tree = False
scene.view_settings.view_transform = 'Filmic'
bpy.context.view_layer.update()
